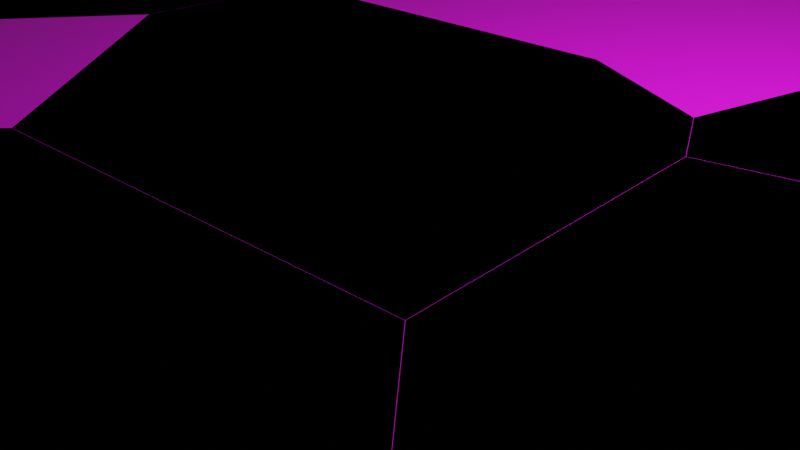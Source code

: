 # Source: BroeknSmartphone.blend  (saved by Blender 3.6.13; exported with 4.5.12 LTS)
import bpy
from mathutils import Matrix  # noqa: F401  (used for matrix-valued properties, if any)

bpy.ops.wm.read_factory_settings(use_empty=True)
scene = bpy.context.scene
scene.name = 'Scene'

# ---- collections
col_collection = bpy.data.collections.new('Collection'); scene.collection.children.link(col_collection)

# ---- images (referenced by path relative to the original .blend; pixels are not part of the script)
import os
ASSET_DIR = os.environ.get("B2B_ASSET_DIR", "")  # directory of the original .blend (textures are referenced by path, not embedded)
HERE = os.path.dirname(os.path.abspath(__file__))  # packed textures are extracted next to this script under _unpacked/

def load_image(name, relpath, width, height, colorspace="sRGB"):
    """Load a texture the original file referenced (path relative to the .blend, or extracted next to this script)."""
    p = next((c for c in (os.path.join(HERE, relpath), os.path.join(ASSET_DIR, relpath)) if relpath and os.path.exists(c)), "")
    if p:
        img = bpy.data.images.load(p, check_existing=True)
        img.name = name
    else:  # same state as the original file: an image datablock whose file is absent (Cycles renders it pink)
        img = bpy.data.images.new(name, width, height)
        img.source = "FILE"
        img.filepath = "//" + (relpath or name)
    img.colorspace_settings.name = colorspace
    return img
img_smartphone_1_png = load_image('smartphone_1.png', 'smartphone_1.png', 1024, 1024, 'sRGB')

# ---- materials (node trees are filled in below, after node groups)
mat_nonscreen = bpy.data.materials.new('NonScreen')
mat_nonscreen.alpha_threshold = 0.0
mat_nonscreen.use_transparent_shadow = False
mat_nonscreen.roughness = 0.5
mat_nonscreen.line_color = (0.0, 0.0, 0.0, 1.0)
mat_screen = bpy.data.materials.new('Screen')
mat_screen.use_transparent_shadow = False

# ---- material node trees
mat_nonscreen.use_nodes = True; mat_nonscreen.node_tree.nodes.clear()
_N = mat_nonscreen.node_tree.nodes; _L = mat_nonscreen.node_tree.links
n0 = _N.new('ShaderNodeOutputMaterial'); n0.name = 'Material Output'; n0.location = (300, 300)
n1 = _N.new('ShaderNodeBsdfPrincipled'); n1.name = 'Principled BSDF'; n1.location = (10, 300)
n1.distribution = 'GGX'
n1.subsurface_method = 'RANDOM_WALK_SKIN'
n1.inputs[0].default_value = (0.0, 0.0, 0.0, 1.0)
n1.inputs[1].default_value = 0.7
n1.inputs[3].default_value = 1.45
n1.inputs[27].default_value = (0.0, 0.0, 0.0, 1.0)
n1.inputs[28].default_value = 1.0
_L.new(n1.outputs[0], n0.inputs[0])
n0.is_active_output = True
mat_screen.use_nodes = True; mat_screen.node_tree.nodes.clear()
_N = mat_screen.node_tree.nodes; _L = mat_screen.node_tree.links
n0 = _N.new('ShaderNodeBsdfPrincipled'); n0.name = 'Principled BSDF'; n0.location = (10, 300)
n0.distribution = 'GGX'
n0.subsurface_method = 'RANDOM_WALK_SKIN'
n0.inputs[3].default_value = 1.45
n0.inputs[27].default_value = (0.0, 0.0, 0.0, 1.0)
n0.inputs[28].default_value = 1.0
n1 = _N.new('ShaderNodeOutputMaterial'); n1.name = 'Material Output'; n1.location = (300, 300)
n2 = _N.new('ShaderNodeTexImage'); n2.name = 'Image Texture'; n2.location = (-280, 280)
n2.image = img_smartphone_1_png
_L.new(n0.outputs[0], n1.inputs[0])
_L.new(n2.outputs[0], n0.inputs[0])
n1.is_active_output = True

# ---- world
world_world = bpy.data.worlds.new('World'); scene.world = world_world
world_world.use_nodes = True; world_world.node_tree.nodes.clear()
_N = world_world.node_tree.nodes; _L = world_world.node_tree.links
n0 = _N.new('ShaderNodeOutputWorld'); n0.name = 'World Output'; n0.location = (300, 300)
n1 = _N.new('ShaderNodeBackground'); n1.name = 'Background'; n1.location = (10, 300)
n1.inputs[0].default_value = (0.05088, 0.05088, 0.05088, 1.0)
_L.new(n1.outputs[0], n0.inputs[0])
n0.is_active_output = True
world_world.color = (0.05088, 0.05088, 0.05088)
world_world.use_sun_shadow = False
world_world.sun_shadow_jitter_overblur = 0.0

# ---- cameras
cam_camera = bpy.data.cameras.new('Camera')
cam_camera.clip_end = 100.0
cam_camera.ortho_scale = 7.314

# ---- lights
light_light = bpy.data.lights.new('Light', 'POINT')
light_light.transmission_factor = 0.0
light_light.energy = 1000.0
light_light.shadow_soft_size = 0.1
light_light.shadow_maximum_resolution = 0.006
light_light.use_absolute_resolution = True

# ---- meshes
me_smartphone = bpy.data.meshes.new('Smartphone')
me_smartphone.from_pydata([(8.977, -6.0, 1.0), (10.0, -4.977, 1.0), (9.058, -5.997, 1.0), (9.137, -5.987, 1.0), (9.216, -5.972, 1.0), (9.293, -5.95, 1.0), (9.369, -5.922, 1.0), (9.442, -5.889, 1.0), (9.512, -5.849, 1.0), (9.578, -5.805, 1.0), (9.641, -5.755, 1.0), (9.7, -5.7, 1.0), (9.755, -5.641, 1.0), (9.805, -5.578, 1.0), (9.849, -5.512, 1.0), (9.889, -5.442, 1.0), (9.922, -5.369, 1.0), (9.95, -5.293, 1.0), (9.972, -5.216, 1.0), (9.987, -5.137, 1.0), (9.997, -5.058, 1.0), (10.0, -4.977, -1.0), (8.977, -6.0, -1.0), (9.997, -5.058, -1.0), (9.987, -5.137, -1.0), (9.972, -5.216, -1.0), (9.95, -5.293, -1.0), (9.922, -5.369, -1.0), (9.889, -5.442, -1.0), (9.849, -5.512, -1.0), (9.805, -5.578, -1.0), (9.755, -5.641, -1.0), (9.7, -5.7, -1.0), (9.641, -5.755, -1.0), (9.578, -5.805, -1.0), (9.512, -5.849, -1.0), (9.442, -5.889, -1.0), (9.369, -5.922, -1.0), (9.293, -5.95, -1.0), (9.216, -5.972, -1.0), (9.137, -5.987, -1.0), (9.058, -5.997, -1.0), (10.0, 5.012, 1.0), (9.012, 6.0, 1.0), (9.997, 5.09, 1.0), (9.988, 5.167, 1.0), (9.973, 5.243, 1.0), (9.952, 5.317, 1.0), (9.925, 5.39, 1.0), (9.892, 5.461, 1.0), (9.854, 5.528, 1.0), (9.811, 5.593, 1.0), (9.763, 5.654, 1.0), (9.711, 5.711, 1.0), (9.654, 5.763, 1.0), (9.593, 5.811, 1.0), (9.528, 5.854, 1.0), (9.461, 5.892, 1.0), (9.39, 5.925, 1.0), (9.317, 5.952, 1.0), (9.243, 5.973, 1.0), (9.167, 5.988, 1.0), (9.09, 5.997, 1.0), (9.012, 6.0, -1.0), (10.0, 5.012, -1.0), (9.09, 5.997, -1.0), (9.167, 5.988, -1.0), (9.243, 5.973, -1.0), (9.317, 5.952, -1.0), (9.39, 5.925, -1.0), (9.461, 5.892, -1.0), (9.528, 5.854, -1.0), (9.593, 5.811, -1.0), (9.654, 5.763, -1.0), (9.711, 5.711, -1.0), (9.763, 5.654, -1.0), (9.811, 5.593, -1.0), (9.854, 5.528, -1.0), (9.892, 5.461, -1.0), (9.925, 5.39, -1.0), (9.952, 5.317, -1.0), (9.973, 5.243, -1.0), (9.988, 5.167, -1.0), (9.997, 5.09, -1.0), (-10.0, -4.674, 1.0), (-8.674, -6.0, 1.0), (-9.996, -4.778, 1.0), (-9.984, -4.882, 1.0), (-9.963, -4.984, 1.0), (-9.935, -5.084, 1.0), (-9.899, -5.182, 1.0), (-9.856, -5.276, 1.0), (-9.805, -5.367, 1.0), (-9.747, -5.454, 1.0), (-9.682, -5.535, 1.0), (-9.612, -5.612, 1.0), (-9.535, -5.682, 1.0), (-9.454, -5.747, 1.0), (-9.367, -5.805, 1.0), (-9.276, -5.856, 1.0), (-9.182, -5.899, 1.0), (-9.084, -5.935, 1.0), (-8.984, -5.963, 1.0), (-8.882, -5.984, 1.0), (-8.778, -5.996, 1.0), (-8.674, -6.0, -1.0), (-10.0, -4.674, -1.0), (-8.778, -5.996, -1.0), (-8.882, -5.984, -1.0), (-8.984, -5.963, -1.0), (-9.084, -5.935, -1.0), (-9.182, -5.899, -1.0), (-9.276, -5.856, -1.0), (-9.367, -5.805, -1.0), (-9.454, -5.747, -1.0), (-9.535, -5.682, -1.0), (-9.612, -5.612, -1.0), (-9.682, -5.535, -1.0), (-9.747, -5.454, -1.0), (-9.805, -5.367, -1.0), (-9.856, -5.276, -1.0), (-9.899, -5.182, -1.0), (-9.935, -5.084, -1.0), (-9.963, -4.984, -1.0), (-9.984, -4.882, -1.0), (-9.996, -4.778, -1.0), (-8.503, 6.0, 1.0), (-10.0, 4.503, 1.0), (-8.62, 5.995, 1.0), (-8.737, 5.982, 1.0), (-8.852, 5.959, 1.0), (-8.965, 5.927, 1.0), (-9.076, 5.886, 1.0), (-9.182, 5.837, 1.0), (-9.285, 5.779, 1.0), (-9.383, 5.714, 1.0), (-9.475, 5.641, 1.0), (-9.561, 5.561, 1.0), (-9.641, 5.475, 1.0), (-9.714, 5.383, 1.0), (-9.779, 5.285, 1.0), (-9.837, 5.182, 1.0), (-9.886, 5.076, 1.0), (-9.927, 4.965, 1.0), (-9.959, 4.852, 1.0), (-9.982, 4.737, 1.0), (-9.995, 4.62, 1.0), (-10.0, 4.503, -1.0), (-8.503, 6.0, -1.0), (-9.995, 4.62, -1.0), (-9.982, 4.737, -1.0), (-9.959, 4.852, -1.0), (-9.927, 4.965, -1.0), (-9.886, 5.076, -1.0), (-9.837, 5.182, -1.0), (-9.779, 5.285, -1.0), (-9.714, 5.383, -1.0), (-9.641, 5.475, -1.0), (-9.561, 5.561, -1.0), (-9.475, 5.641, -1.0), (-9.383, 5.714, -1.0), (-9.285, 5.779, -1.0), (-9.182, 5.837, -1.0), (-9.076, 5.886, -1.0), (-8.965, 5.927, -1.0), (-8.852, 5.959, -1.0), (-8.737, 5.982, -1.0), (-8.62, 5.995, -1.0)], [], [(106, 84, 127, 147), (147, 149, 150, 151, 152, 153, 154, 155, 156, 157, 158, 159, 160, 161, 162, 163, 164, 165, 166, 167, 148, 63, 65, 66, 67, 68, 69, 70, 71, 72, 73, 74, 75, 76, 77, 78, 79, 80, 81, 82, 83, 64, 21, 23, 24, 25, 26, 27, 28, 29, 30, 31, 32, 33, 34, 35, 36, 37, 38, 39, 40, 41, 22, 105, 107, 108, 109, 110, 111, 112, 113, 114, 115, 116, 117, 118, 119, 120, 121, 122, 123, 124, 125, 106), (0, 22, 41, 2), (2, 41, 40, 3), (3, 40, 39, 4), (4, 39, 38, 5), (5, 38, 37, 6), (6, 37, 36, 7), (7, 36, 35, 8), (8, 35, 34, 9), (9, 34, 33, 10), (10, 33, 32, 11), (11, 32, 31, 12), (12, 31, 30, 13), (13, 30, 29, 14), (14, 29, 28, 15), (15, 28, 27, 16), (16, 27, 26, 17), (17, 26, 25, 18), (18, 25, 24, 19), (19, 24, 23, 20), (20, 23, 21, 1), (42, 44, 45, 46, 47, 48, 49, 50, 51, 52, 53, 54, 55, 56, 57, 58, 59, 60, 61, 62, 43, 126, 128, 129, 130, 131, 132, 133, 134, 135, 136, 137, 138, 139, 140, 141, 142, 143, 144, 145, 146, 127, 84, 86, 87, 88, 89, 90, 91, 92, 93, 94, 95, 96, 97, 98, 99, 100, 101, 102, 103, 104, 85, 0, 2, 3, 4, 5, 6, 7, 8, 9, 10, 11, 12, 13, 14, 15, 16, 17, 18, 19, 20, 1), (42, 64, 83, 44), (44, 83, 82, 45), (45, 82, 81, 46), (46, 81, 80, 47), (47, 80, 79, 48), (48, 79, 78, 49), (49, 78, 77, 50), (50, 77, 76, 51), (51, 76, 75, 52), (52, 75, 74, 53), (53, 74, 73, 54), (54, 73, 72, 55), (55, 72, 71, 56), (56, 71, 70, 57), (57, 70, 69, 58), (58, 69, 68, 59), (59, 68, 67, 60), (60, 67, 66, 61), (61, 66, 65, 62), (62, 65, 63, 43), (64, 42, 1, 21), (105, 85, 104, 107), (107, 104, 103, 108), (108, 103, 102, 109), (109, 102, 101, 110), (110, 101, 100, 111), (111, 100, 99, 112), (112, 99, 98, 113), (113, 98, 97, 114), (114, 97, 96, 115), (115, 96, 95, 116), (116, 95, 94, 117), (117, 94, 93, 118), (118, 93, 92, 119), (119, 92, 91, 120), (120, 91, 90, 121), (121, 90, 89, 122), (122, 89, 88, 123), (123, 88, 87, 124), (124, 87, 86, 125), (125, 86, 84, 106), (22, 0, 85, 105), (126, 148, 167, 128), (128, 167, 166, 129), (129, 166, 165, 130), (130, 165, 164, 131), (131, 164, 163, 132), (132, 163, 162, 133), (133, 162, 161, 134), (134, 161, 160, 135), (135, 160, 159, 136), (136, 159, 158, 137), (137, 158, 157, 138), (138, 157, 156, 139), (139, 156, 155, 140), (140, 155, 154, 141), (141, 154, 153, 142), (142, 153, 152, 143), (143, 152, 151, 144), (144, 151, 150, 145), (145, 150, 149, 146), (146, 149, 147, 127), (148, 126, 43, 63)])
me_smartphone.polygons.foreach_set('material_index', [0, 0, 0, 0, 0, 0, 0, 0, 0, 0, 0, 0, 0, 0, 0, 0, 0, 0, 0, 0, 0, 0, 1, 0, 0, 0, 0, 0, 0, 0, 0, 0, 0, 0, 0, 0, 0, 0, 0, 0, 0, 0, 0, 0, 0, 0, 0, 0, 0, 0, 0, 0, 0, 0, 0, 0, 0, 0, 0, 0, 0, 0, 0, 0, 0, 0, 0, 0, 0, 0, 0, 0, 0, 0, 0, 0, 0, 0, 0, 0, 0, 0, 0, 0, 0, 0])
_uv = me_smartphone.uv_layers.new(name='UVMap')
_uv.uv.foreach_set('vector', [0.375, 0.02761, 0.625, 0.02761, 0.625, 0.2188, 0.375, 0.2188, 0.125, 0.5312, 0.1251, 0.5287, 0.1252, 0.5263, 0.1255, 0.5239, 0.1259, 0.5216, 0.1264, 0.5193, 0.127, 0.517, 0.1278, 0.5149, 0.1286, 0.5129, 0.1295, 0.5109, 0.1305, 0.5091, 0.1316, 0.5075, 0.1327, 0.506, 0.1339, 0.5046, 0.1352, 0.5034, 0.1366, 0.5024, 0.1379, 0.5015, 0.1393, 0.5009, 0.1408, 0.5004, 0.1422, 0.5001, 0.1437, 0.5, 0.3627, 0.5, 0.3636, 0.5001, 0.3646, 0.5003, 0.3655, 0.5006, 0.3665, 0.501, 0.3674, 0.5016, 0.3683, 0.5022, 0.3691, 0.503, 0.3699, 0.5039, 0.3707, 0.5049, 0.3714, 0.506, 0.372, 0.5072, 0.3726, 0.5085, 0.3732, 0.5098, 0.3737, 0.5112, 0.3741, 0.5127, 0.3744, 0.5142, 0.3747, 0.5158, 0.3748, 0.5174, 0.375, 0.519, 0.375, 0.5206, 0.375, 0.7287, 0.375, 0.7304, 0.3748, 0.732, 0.3746, 0.7337, 0.3744, 0.7353, 0.374, 0.7368, 0.3736, 0.7384, 0.3731, 0.7398, 0.3726, 0.7412, 0.3719, 0.7425, 0.3713, 0.7438, 0.3705, 0.7449, 0.3697, 0.7459, 0.3689, 0.7469, 0.368, 0.7477, 0.3671, 0.7484, 0.3662, 0.749, 0.3652, 0.7494, 0.3642, 0.7497, 0.3632, 0.7499, 0.3622, 0.75, 0.1416, 0.75, 0.1403, 0.7499, 0.139, 0.7497, 0.1377, 0.7492, 0.1364, 0.7486, 0.1352, 0.7479, 0.134, 0.747, 0.1329, 0.7459, 0.1318, 0.7447, 0.1308, 0.7434, 0.1299, 0.7419, 0.129, 0.7403, 0.1282, 0.7386, 0.1274, 0.7368, 0.1268, 0.7349, 0.1263, 0.733, 0.1258, 0.7309, 0.1255, 0.7288, 0.1252, 0.7267, 0.1251, 0.7246, 0.125, 0.7224, 0.625, 0.7628, 0.375, 0.7628, 0.375, 0.7618, 0.625, 0.7618, 0.625, 0.7618, 0.375, 0.7618, 0.375, 0.7608, 0.625, 0.7608, 0.625, 0.7608, 0.375, 0.7608, 0.375, 0.7598, 0.625, 0.7598, 0.625, 0.7598, 0.375, 0.7598, 0.375, 0.7588, 0.625, 0.7588, 0.625, 0.7588, 0.375, 0.7588, 0.375, 0.7579, 0.625, 0.7579, 0.625, 0.7579, 0.375, 0.7579, 0.375, 0.757, 0.625, 0.757, 0.625, 0.757, 0.375, 0.757, 0.375, 0.7561, 0.625, 0.7561, 0.625, 0.7561, 0.375, 0.7561, 0.375, 0.7553, 0.625, 0.7553, 0.625, 0.7553, 0.375, 0.7553, 0.375, 0.7545, 0.625, 0.7545, 0.625, 0.7545, 0.375, 0.7545, 0.375, 0.75, 0.625, 0.75, 0.625, 0.75, 0.375, 0.75, 0.375, 0.7425, 0.625, 0.7425, 0.625, 0.7425, 0.375, 0.7425, 0.375, 0.7412, 0.625, 0.7412, 0.625, 0.7412, 0.375, 0.7412, 0.375, 0.7398, 0.625, 0.7398, 0.625, 0.7398, 0.375, 0.7398, 0.375, 0.7384, 0.625, 0.7384, 0.625, 0.7384, 0.375, 0.7384, 0.375, 0.7368, 0.625, 0.7368, 0.625, 0.7368, 0.375, 0.7368, 0.375, 0.7353, 0.625, 0.7353, 0.625, 0.7353, 0.375, 0.7353, 0.375, 0.7337, 0.625, 0.7337, 0.625, 0.7337, 0.375, 0.7337, 0.375, 0.732, 0.625, 0.732, 0.625, 0.732, 0.375, 0.732, 0.375, 0.7304, 0.625, 0.7304, 0.625, 0.7304, 0.375, 0.7304, 0.375, 0.7287, 0.625, 0.7287, 0.9117, 0.00173, 0.918, 0.001882, 0.9244, 0.002339, 0.9306, 0.003095, 0.9367, 0.004149, 0.9427, 0.005492, 0.9485, 0.007116, 0.9541, 0.009012, 0.9594, 0.01117, 0.9644, 0.01357, 0.969, 0.0162, 0.9734, 0.01905, 0.9773, 0.0221, 0.9808, 0.02533, 0.984, 0.02871, 0.9866, 0.03223, 0.9888, 0.03587, 0.9906, 0.03961, 0.9918, 0.04341, 0.9926, 0.04727, 0.9928, 0.05114, 0.9928, 0.9273, 0.9924, 0.9332, 0.9913, 0.939, 0.9894, 0.9448, 0.9868, 0.9504, 0.9834, 0.9559, 0.9794, 0.9613, 0.9747, 0.9664, 0.9693, 0.9713, 0.9633, 0.9759, 0.9568, 0.9802, 0.9497, 0.9842, 0.9421, 0.9879, 0.9341, 0.9911, 0.9257, 0.994, 0.9169, 0.9965, 0.9078, 0.9985, 0.8985, 1.0, 0.8891, 1.001, 0.8795, 1.002, 0.8698, 1.002, 0.1161, 1.002, 0.1075, 1.002, 0.09903, 1.001, 0.09065, 1.0, 0.08242, 0.9989, 0.0744, 0.9971, 0.06664, 0.9949, 0.05918, 0.9924, 0.05207, 0.9895, 0.04536, 0.9863, 0.03908, 0.9828, 0.03328, 0.9789, 0.02799, 0.9748, 0.02324, 0.9705, 0.01906, 0.966, 0.01548, 0.9612, 0.01252, 0.9564, 0.0102, 0.9514, 0.008536, 0.9462, 0.007531, 0.9411, 0.007195, 0.9359, 0.007195, 0.05289, 0.007454, 0.04888, 0.00823, 0.04489, 0.009516, 0.04095, 0.01131, 0.03708, 0.01359, 0.03331, 0.01635, 0.02966, 0.01957, 0.02616, 0.02324, 0.02282, 0.02732, 0.01966, 0.0318, 0.01671, 0.03664, 0.01399, 0.04182, 0.0115, 0.04731, 0.009269, 0.05306, 0.007306, 0.05905, 0.005624, 0.06524, 0.004234, 0.07159, 0.003144, 0.07806, 0.00236, 0.08461, 0.001888, 0.0912, 0.00173, 0.625, 0.5206, 0.375, 0.5206, 0.375, 0.519, 0.625, 0.519, 0.625, 0.519, 0.375, 0.519, 0.375, 0.5174, 0.625, 0.5174, 0.625, 0.5174, 0.375, 0.5174, 0.375, 0.5158, 0.625, 0.5158, 0.625, 0.5158, 0.375, 0.5158, 0.375, 0.5142, 0.625, 0.5142, 0.625, 0.5142, 0.375, 0.5142, 0.375, 0.5127, 0.625, 0.5127, 0.625, 0.5127, 0.375, 0.5127, 0.375, 0.5112, 0.625, 0.5112, 0.625, 0.5112, 0.375, 0.5112, 0.375, 0.5098, 0.625, 0.5098, 0.625, 0.5098, 0.375, 0.5098, 0.375, 0.5085, 0.625, 0.5085, 0.625, 0.5085, 0.375, 0.5085, 0.375, 0.5072, 0.625, 0.5072, 0.625, 0.5072, 0.375, 0.5072, 0.375, 0.5, 0.625, 0.5, 0.625, 0.5, 0.375, 0.5, 0.375, 0.4957, 0.625, 0.4957, 0.625, 0.4957, 0.375, 0.4957, 0.375, 0.4949, 0.625, 0.4949, 0.625, 0.4949, 0.375, 0.4949, 0.375, 0.4941, 0.625, 0.4941, 0.625, 0.4941, 0.375, 0.4941, 0.375, 0.4933, 0.625, 0.4933, 0.625, 0.4933, 0.375, 0.4933, 0.375, 0.4924, 0.625, 0.4924, 0.625, 0.4924, 0.375, 0.4924, 0.375, 0.4915, 0.625, 0.4915, 0.625, 0.4915, 0.375, 0.4915, 0.375, 0.4905, 0.625, 0.4905, 0.625, 0.4905, 0.375, 0.4905, 0.375, 0.4896, 0.625, 0.4896, 0.625, 0.4896, 0.375, 0.4896, 0.375, 0.4886, 0.625, 0.4886, 0.625, 0.4886, 0.375, 0.4886, 0.375, 0.4877, 0.625, 0.4877, 0.375, 0.5206, 0.625, 0.5206, 0.625, 0.7287, 0.375, 0.7287, 0.375, 0.9834, 0.625, 0.9834, 0.625, 0.9847, 0.375, 0.9847, 0.375, 0.9847, 0.625, 0.9847, 0.625, 0.986, 0.375, 0.986, 0.375, 0.986, 0.625, 0.986, 0.625, 0.9873, 0.375, 0.9873, 0.375, 0.9873, 0.625, 0.9873, 0.625, 0.9886, 0.375, 0.9886, 0.375, 0.9886, 0.625, 0.9886, 0.625, 0.9898, 0.375, 0.9898, 0.375, 0.9898, 0.625, 0.9898, 0.625, 0.991, 0.375, 0.991, 0.375, 0.991, 0.625, 0.991, 0.625, 0.9921, 0.375, 0.9921, 0.375, 0.9921, 0.625, 0.9921, 0.625, 0.9932, 0.375, 0.9932, 0.375, 0.9932, 0.625, 0.9932, 0.625, 0.9942, 0.375, 0.9942, 0.375, 0.9942, 0.625, 0.9942, 0.625, 1.0, 0.375, 1.0, 0.375, 0.0, 0.625, 0.0, 0.625, 0.00968, 0.375, 0.00968, 0.375, 0.00968, 0.625, 0.00968, 0.625, 0.01138, 0.375, 0.01138, 0.375, 0.01138, 0.625, 0.01138, 0.625, 0.01319, 0.375, 0.01319, 0.375, 0.01319, 0.625, 0.01319, 0.625, 0.01508, 0.375, 0.01508, 0.375, 0.01508, 0.625, 0.01508, 0.625, 0.01705, 0.375, 0.01705, 0.375, 0.01705, 0.625, 0.01705, 0.625, 0.01908, 0.375, 0.01908, 0.375, 0.01908, 0.625, 0.01908, 0.625, 0.02117, 0.375, 0.02117, 0.375, 0.02117, 0.625, 0.02117, 0.625, 0.02329, 0.375, 0.02329, 0.375, 0.02329, 0.625, 0.02329, 0.625, 0.02545, 0.375, 0.02545, 0.375, 0.02545, 0.625, 0.02545, 0.625, 0.02761, 0.375, 0.02761, 0.375, 0.7628, 0.625, 0.7628, 0.625, 0.9834, 0.375, 0.9834, 0.625, 0.2687, 0.375, 0.2687, 0.375, 0.2672, 0.625, 0.2672, 0.625, 0.2672, 0.375, 0.2672, 0.375, 0.2658, 0.625, 0.2658, 0.625, 0.2658, 0.375, 0.2658, 0.375, 0.2643, 0.625, 0.2643, 0.625, 0.2643, 0.375, 0.2643, 0.375, 0.2629, 0.625, 0.2629, 0.625, 0.2629, 0.375, 0.2629, 0.375, 0.2616, 0.625, 0.2616, 0.625, 0.2616, 0.375, 0.2616, 0.375, 0.2602, 0.625, 0.2602, 0.625, 0.2602, 0.375, 0.2602, 0.375, 0.2589, 0.625, 0.2589, 0.625, 0.2589, 0.375, 0.2589, 0.375, 0.2577, 0.625, 0.2577, 0.625, 0.2577, 0.375, 0.2577, 0.375, 0.2566, 0.625, 0.2566, 0.625, 0.2566, 0.375, 0.2566, 0.375, 0.25, 0.625, 0.25, 0.625, 0.25, 0.375, 0.25, 0.375, 0.2391, 0.625, 0.2391, 0.625, 0.2391, 0.375, 0.2391, 0.375, 0.2371, 0.625, 0.2371, 0.625, 0.2371, 0.375, 0.2371, 0.375, 0.2351, 0.625, 0.2351, 0.625, 0.2351, 0.375, 0.2351, 0.375, 0.233, 0.625, 0.233, 0.625, 0.233, 0.375, 0.233, 0.375, 0.2307, 0.625, 0.2307, 0.625, 0.2307, 0.375, 0.2307, 0.375, 0.2284, 0.625, 0.2284, 0.625, 0.2284, 0.375, 0.2284, 0.375, 0.2261, 0.625, 0.2261, 0.625, 0.2261, 0.375, 0.2261, 0.375, 0.2237, 0.625, 0.2237, 0.625, 0.2237, 0.375, 0.2237, 0.375, 0.2213, 0.625, 0.2213, 0.625, 0.2213, 0.375, 0.2213, 0.375, 0.2188, 0.625, 0.2188, 0.375, 0.2687, 0.625, 0.2687, 0.625, 0.4877, 0.375, 0.4877])
me_smartphone.materials.append(mat_nonscreen)
me_smartphone.materials.append(mat_screen)
me_smartphone.use_mirror_vertex_groups = False
me_smartphone.update()
me_smartphone_cell_019 = bpy.data.meshes.new('Smartphone_cell.019')
me_smartphone_cell_019.from_pydata([(-1.077, 0.6785, 0.9626), (0.2486, -0.647, 0.9626), (-1.073, 0.5745, 0.9626), (-1.061, 0.4712, 0.9626), (-1.04, 0.3691, 0.9626), (-1.012, 0.2689, 0.9626), (-0.976, 0.1713, 0.9626), (-0.9324, 0.07677, 0.9626), (-0.8816, -0.01404, 0.9626), (-0.8237, -0.1006, 0.9626), (-0.7593, -0.1823, 0.9626), (-0.6887, -0.2587, 0.9626), (-0.6122, -0.3294, 0.9626), (-0.5305, -0.3938, 0.9626), (-0.444, -0.4516, 0.9626), (-0.3532, -0.5025, 0.9626), (-0.2586, -0.5461, 0.9626), (-0.161, -0.5821, 0.9626), (-0.06082, -0.6104, 0.9626), (0.04126, -0.6307, 0.9626), (0.1446, -0.6429, 0.9626), (0.2486, -0.647, -1.037), (-1.077, 0.6785, -1.037), (0.1446, -0.6429, -1.037), (0.04126, -0.6307, -1.037), (-0.06082, -0.6104, -1.037), (-0.161, -0.5821, -1.037), (-0.2586, -0.5461, -1.037), (-0.3532, -0.5025, -1.037), (-0.444, -0.4516, -1.037), (-0.5305, -0.3938, -1.037), (-0.6122, -0.3294, -1.037), (-0.6887, -0.2587, -1.037), (-0.7593, -0.1823, -1.037), (-0.8237, -0.1006, -1.037), (-0.8816, -0.01404, -1.037), (-0.9324, 0.07677, -1.037), (-0.976, 0.1713, -1.037), (-1.012, 0.2689, -1.037), (-1.04, 0.3691, -1.037), (-1.061, 0.4712, -1.037), (-1.073, 0.5745, -1.037), (-1.077, 2.313, 0.9626), (-1.077, 2.57, -1.037), (2.787, 2.258, -1.037), (3.311, 1.958, 0.9626), (5.248, -0.647, 0.8327), (5.228, -0.5946, 0.9626), (4.968, -0.647, -1.037), (5.231, -0.647, 0.9626), (-1.077, 2.57, -1.037), (2.787, 2.258, -1.037), (5.248, -0.647, 0.8327), (4.968, -0.647, -1.037), (5.228, -0.5946, 0.9626), (5.231, -0.647, 0.9626), (-1.077, 2.313, 0.9626), (3.311, 1.958, 0.9626)], [], [(54, 52, 53, 51, 57), (51, 43, 42, 57), (55, 52, 54), (50, 22, 0, 56), (40, 41, 22, 50, 44, 48, 21, 23, 24, 25, 26, 27, 28, 29, 30, 31, 32, 33, 34, 35, 36, 37, 38, 39), (47, 45, 56, 0, 2, 3, 4, 5, 6, 7, 8, 9, 10, 11, 12, 13, 14, 15, 16, 17, 18, 19, 20, 1, 49), (21, 1, 20, 23), (23, 20, 19, 24), (24, 19, 18, 25), (25, 18, 17, 26), (26, 17, 16, 27), (27, 16, 15, 28), (28, 15, 14, 29), (29, 14, 13, 30), (30, 13, 12, 31), (31, 12, 11, 32), (32, 11, 10, 33), (33, 10, 9, 34), (34, 9, 8, 35), (35, 8, 7, 36), (36, 7, 6, 37), (37, 6, 5, 38), (38, 5, 4, 39), (39, 4, 3, 40), (40, 3, 2, 41), (41, 2, 0, 22), (1, 21, 48, 46, 49)])
me_smartphone_cell_019.polygons.foreach_set('material_index', [0, 0, 0, 0, 0, 1, 0, 0, 0, 0, 0, 0, 0, 0, 0, 0, 0, 0, 0, 0, 0, 0, 0, 0, 0, 0, 0])
_k = set([(42, 43), (42, 57), (43, 51), (44, 48), (44, 50), (45, 47), (45, 56), (46, 48), (46, 49), (47, 49), (50, 56), (51, 53), (52, 53), (52, 55), (54, 55), (54, 57)])
me_smartphone_cell_019.attributes.new('sharp_edge', 'BOOLEAN', 'EDGE').data.foreach_set('value', [ (min(e.vertices), max(e.vertices)) in _k for e in me_smartphone_cell_019.edges])
_uv = me_smartphone_cell_019.uv_layers.new(name='UVMap')
_uv.uv.foreach_set('vector', [0.165, 0.0, 0.5925, 0.0, 0.9945, 0.01889, 0.9763, 0.9763, 0.02396, 0.02396, 1.0, 0.9763, 0.976, 0.9632, 0.02392, 0.01106, 1.0, 0.02396, 0.5919, 0.1652, 0.5925, 0.5925, 0.165, 0.165, 0.375, 0.06702, 0.375, 0.02761, 0.625, 0.02761, 0.625, 0.06167, 0.1252, 0.7267, 0.1251, 0.7246, 0.125, 0.7224, 0.125, 0.683, 0.1733, 0.6895, 0.2006, 0.75, 0.1416, 0.75, 0.1403, 0.7499, 0.139, 0.7497, 0.1377, 0.7492, 0.1364, 0.7486, 0.1352, 0.7479, 0.134, 0.747, 0.1329, 0.7459, 0.1318, 0.7447, 0.1308, 0.7434, 0.1299, 0.7419, 0.129, 0.7403, 0.1282, 0.7386, 0.1274, 0.7368, 0.1268, 0.7349, 0.1263, 0.733, 0.1258, 0.7309, 0.1255, 0.7288, 0.0115, 0.6868, 0.2211, 0.7827, 0.2503, 1.002, 0.1161, 1.002, 0.1075, 1.002, 0.09903, 1.001, 0.09065, 1.0, 0.08242, 0.9989, 0.0744, 0.9971, 0.06664, 0.9949, 0.05918, 0.9924, 0.05207, 0.9895, 0.04536, 0.9863, 0.03908, 0.9828, 0.03328, 0.9789, 0.02799, 0.9748, 0.02324, 0.9705, 0.01906, 0.966, 0.01548, 0.9612, 0.01252, 0.9564, 0.0102, 0.9514, 0.008536, 0.9462, 0.007531, 0.9411, 0.007195, 0.9359, 0.007195, 0.6866, 0.375, 0.9834, 0.625, 0.9834, 0.625, 0.9847, 0.375, 0.9847, 0.375, 0.9847, 0.625, 0.9847, 0.625, 0.986, 0.375, 0.986, 0.375, 0.986, 0.625, 0.986, 0.625, 0.9873, 0.375, 0.9873, 0.375, 0.9873, 0.625, 0.9873, 0.625, 0.9886, 0.375, 0.9886, 0.375, 0.9886, 0.625, 0.9886, 0.625, 0.9898, 0.625, 0.9886, 0.375, 0.9898, 0.625, 0.9898, 0.625, 0.991, 0.375, 0.991, 0.375, 0.991, 0.625, 0.991, 0.625, 0.9921, 0.375, 0.9921, 0.375, 0.9921, 0.625, 0.9921, 0.625, 0.9932, 0.375, 0.9932, 0.375, 0.9932, 0.625, 0.9932, 0.625, 0.9942, 0.375, 0.9942, 0.375, 0.9942, 0.625, 0.9942, 0.625, 1.0, 0.375, 1.0, 0.375, 0.0, 0.625, 0.0, 0.625, 0.00968, 0.375, 0.00968, 0.375, 0.00968, 0.625, 0.00968, 0.625, 0.01138, 0.375, 0.01138, 0.375, 0.01138, 0.625, 0.01138, 0.625, 0.01319, 0.375, 0.01319, 0.375, 0.01319, 0.625, 0.01319, 0.625, 0.01508, 0.375, 0.01508, 0.375, 0.01508, 0.625, 0.01508, 0.625, 0.01705, 0.375, 0.01705, 0.375, 0.01705, 0.625, 0.01705, 0.625, 0.01908, 0.375, 0.01908, 0.375, 0.01908, 0.625, 0.01908, 0.625, 0.02117, 0.375, 0.02117, 0.375, 0.02117, 0.625, 0.02117, 0.625, 0.02329, 0.375, 0.02329, 0.375, 0.02329, 0.625, 0.02329, 0.625, 0.02545, 0.375, 0.02545, 0.375, 0.02545, 0.625, 0.02545, 0.625, 0.02761, 0.375, 0.02761, 0.625, 0.9834, 0.375, 0.9834, 0.375, 0.9244, 0.6088, 0.9209, 0.625, 0.9212])
me_smartphone_cell_019.materials.append(mat_nonscreen)
me_smartphone_cell_019.materials.append(mat_screen)
me_smartphone_cell_019.update()
me_smartphone_cell_020 = bpy.data.meshes.new('Smartphone_cell.020')
me_smartphone_cell_020.from_pydata([(1.128, 0.8846, 1.006), (1.276, -2.568, 0.06852), (1.133, 0.6655, 1.132), (-1.505, 1.331, -0.1711), (1.047, 0.8187, 1.136), (-1.846, 1.256, -0.3964), (-1.579, 1.436, -0.3964), (-1.828, 1.226, -0.3964), (0.6147, -2.794, -0.3964), (-1.512, 1.439, -0.3964), (1.129, 1.557, -0.3964), (0.6659, -2.878, -0.3964), (1.277, -2.373, -0.3964), (0.6147, -2.794, -0.3964), (0.6659, -2.878, -0.3964), (-1.512, 1.439, -0.3964), (1.129, 1.557, -0.3964), (-1.846, 1.256, -0.3964), (-1.579, 1.436, -0.3964), (-1.828, 1.226, -0.3964), (1.277, -2.373, -0.3964)], [], [(18, 17, 3), (14, 1, 4, 3, 17, 19, 13), (15, 18, 3, 4), (16, 15, 4), (4, 0, 16), (20, 1, 14), (1, 2, 4), (2, 0, 4), (2, 1, 0), (5, 6, 9, 10, 12, 11, 8, 7), (0, 1, 20, 16)])
_k = set([(5, 6), (5, 7), (6, 9), (7, 8), (8, 11), (9, 10), (10, 12), (11, 12), (13, 14), (13, 19), (14, 20), (15, 16), (15, 18), (16, 20), (17, 18), (17, 19)])
me_smartphone_cell_020.attributes.new('sharp_edge', 'BOOLEAN', 'EDGE').data.foreach_set('value', [ (min(e.vertices), max(e.vertices)) in _k for e in me_smartphone_cell_020.edges])
_uv = me_smartphone_cell_020.uv_layers.new(name='UVMap')
_uv.uv.foreach_set('vector', [0.8187, 0.0, 0.8172, 0.8172, 0.0, 0.0, 0.9035, 0.9035, 0.0, 0.0, 0.0, 0.0, 1.0, 0.0, 1.0, 0.8172, 1.0, 0.9682, 1.0, 0.9686, 0.9685, 0.0, 1.0, 0.1813, 1.0, 1.0, 0.0, 0.0, 0.9681, 0.0, 0.9685, 0.9685, 0.0, 0.0, 0.0, 0.0, 1.0, 0.0, 0.9681, 0.9681, 0.9021, 0.9021, 0.0, 0.0, 0.9035, 0.0, 0.0, 0.0, 1.0, 0.0, 1.0, 1.0, 0.0, 0.0, 1.0, 0.0, 1.0, 1.0, 0.0, 0.0, 1.0, 0.0, 1.0, 1.0, 0.2477, 0.5983, 0.251, 0.5946, 0.2518, 0.5945, 0.2848, 0.5921, 0.2867, 0.6739, 0.2791, 0.6844, 0.2784, 0.6827, 0.2479, 0.599, 0.0, 0.0, 1.0, 0.0, 1.0, 0.9021, 0.9653, 0.9653])
me_smartphone_cell_020.materials.append(mat_nonscreen)
me_smartphone_cell_020.materials.append(mat_screen)
me_smartphone_cell_020.update()
me_smartphone_cell_001 = bpy.data.meshes.new('Smartphone_cell.001')
me_smartphone_cell_001.from_pydata([(0.6144, 1.004, -1.352), (-0.5846, 0.5471, -0.1224), (-0.4074, 0.7724, -0.3096), (0.01558, 1.102, -0.7488), (-0.8461, 0.2802, 0.5388), (-1.116, -2.881, 0.5388), (-1.113, -2.972, 0.5388), (1.223, 1.033, -1.239), (1.223, -2.103, 0.5388), (-0.6723, 0.533, 0.5388), (0.4409, 1.337, 0.5388), (1.223, 1.348, 0.5388), (-1.116, -2.881, 0.5388), (-1.113, -2.972, 0.5388), (1.223, -2.103, 0.5388), (-0.8461, 0.2802, 0.5388), (-0.6723, 0.533, 0.5388), (1.223, 1.348, 0.5388), (0.4409, 1.337, 0.5388), (1.223, 1.033, -1.239)], [], [(1, 12, 15), (3, 2, 16, 18), (16, 2, 1, 15), (2, 0, 13, 12, 1), (2, 3, 0), (0, 3, 18, 11, 19), (19, 14, 13, 0), (9, 4, 5, 6, 8, 17, 10), (8, 7, 17)])
me_smartphone_cell_001.polygons.foreach_set('material_index', [0, 0, 0, 0, 0, 0, 0, 1, 0])
_k = set([(4, 5), (4, 9), (5, 6), (6, 8), (7, 8), (7, 17), (9, 10), (10, 17), (11, 18), (11, 19), (12, 13), (12, 15), (13, 14), (14, 19), (15, 16), (16, 18)])
me_smartphone_cell_001.attributes.new('sharp_edge', 'BOOLEAN', 'EDGE').data.foreach_set('value', [ (min(e.vertices), max(e.vertices)) in _k for e in me_smartphone_cell_001.edges])
_uv = me_smartphone_cell_001.uv_layers.new(name='UVMap')
_uv.uv.foreach_set('vector', [1.0, 0.0, 1.0, 0.9572, 0.07092, 0.0, 0.0, 0.0, 1.0, 0.0, 1.0, 0.9441, 0.03727, 0.0, 0.05592, 0.0, 1.0, 0.0, 1.0, 0.0, 1.0, 0.9291, 0.0, 0.0, 1.0, 0.0, 1.0, 0.9846, 0.9572, 0.9572, 1.0, 1.0, 0.0, 0.0, 1.0, 0.0, 1.0, 1.0, 1.0, 1.0, 0.0, 0.0, 0.9627, 0.0, 0.9599, 0.02588, 1.0, 0.07611, 0.9239, 0.0, 0.9726, 0.0209, 0.9846, 0.9846, 0.0, 0.0, 0.651, 0.09654, 0.6302, 0.1052, 0.3705, 0.1188, 0.3631, 0.1186, 0.4345, 0.00173, 0.7179, 0.00173, 0.717, 0.04085, 0.625, 0.6416, 0.4027, 0.5763, 0.625, 0.5697])
me_smartphone_cell_001.materials.append(mat_nonscreen)
me_smartphone_cell_001.materials.append(mat_screen)
me_smartphone_cell_001.update()
me_smartphone_cell_002 = bpy.data.meshes.new('Smartphone_cell.002')
me_smartphone_cell_002.from_pydata([(1.577, -2.133, 0.3473), (1.999, -1.804, -0.09106), (-3.501, 1.787, 1.197), (-3.394, 0.9892, 1.197), (-2.32, 1.233, -0.803), (-2.395, 1.787, -0.803), (1.312, -2.373, 1.197), (1.469, -1.475, -0.803), (0.6547, 1.787, 1.197), (-0.8548, 1.787, -0.803), (0.1441, 1.138, -0.803), (-0.1198, 1.787, -0.6203), (1.518, -1.467, -0.803), (2.424, -1.57, 1.197), (1.488, -1.472, -0.803), (-3.501, 1.787, 1.197), (-3.394, 0.9892, 1.197), (-2.32, 1.233, -0.803), (1.469, -1.475, -0.803), (-0.8548, 1.787, -0.803), (0.1441, 1.138, -0.803), (0.6547, 1.787, 1.197), (2.424, -1.57, 1.197), (1.518, -1.467, -0.803), (1.488, -1.472, -0.803), (-2.395, 1.787, -0.803), (-0.1198, 1.787, -0.6203), (1.312, -2.373, 1.197)], [], [(0, 1, 22, 27), (27, 16, 17, 18, 0), (5, 17, 16, 15), (20, 9, 26), (26, 21, 22, 1, 23, 20), (23, 1, 0, 24), (24, 0, 18), (7, 4, 25, 19, 10, 12, 14), (2, 3, 6, 13, 8), (11, 19, 25, 2, 8)])
me_smartphone_cell_002.polygons.foreach_set('material_index', [0, 0, 0, 0, 0, 0, 0, 0, 1, 0])
_k = set([(2, 3), (2, 25), (3, 6), (4, 7), (4, 25), (5, 15), (5, 17), (6, 13), (7, 14), (8, 11), (8, 13), (9, 20), (9, 26), (10, 12), (10, 19), (11, 19), (12, 14), (15, 16), (16, 27), (17, 18), (18, 24), (20, 23), (21, 22), (21, 26), (22, 27), (23, 24)])
me_smartphone_cell_002.attributes.new('sharp_edge', 'BOOLEAN', 'EDGE').data.foreach_set('value', [ (min(e.vertices), max(e.vertices)) in _k for e in me_smartphone_cell_002.edges])
_uv = me_smartphone_cell_002.uv_layers.new(name='UVMap')
_uv.uv.foreach_set('vector', [0.0, 0.0, 1.0, 0.0, 1.0, 0.9628, 0.9444, 0.9444, 1.0, 0.9444, 0.9763, 0.9763, 0.02378, 0.02378, 0.04152, 0.0, 1.0, 0.0, 0.9507, 0.9268, 0.02378, 0.0, 0.9763, 0.0, 0.976, 0.917, 0.2012, 0.2012, 0.9431, 0.204, 0.9432, 0.9432, 1.0, 0.9432, 0.9852, 0.958, 0.03719, 0.0, 1.0, 0.0, 1.0, 0.9339, 1.0, 0.2012, 0.9339, 0.9339, 0.0, 0.0, 1.0, 0.0, 1.0, 0.958, 0.958, 0.958, 0.0, 0.0, 0.9585, 0.0, 0.3533, 0.5679, 0.3059, 0.5115, 0.305, 0.5, 0.3242, 0.5, 0.3367, 0.5135, 0.3539, 0.5678, 0.3535, 0.5679, 0.9928, 0.3373, 0.9273, 0.332, 0.6511, 0.09658, 0.7171, 0.04094, 0.9928, 0.1295, 0.3978, 0.4584, 0.375, 0.4492, 0.375, 0.43, 0.625, 0.4161, 0.625, 0.4681])
me_smartphone_cell_002.materials.append(mat_nonscreen)
me_smartphone_cell_002.materials.append(mat_screen)
me_smartphone_cell_002.update()
me_smartphone_cell_003 = bpy.data.meshes.new('Smartphone_cell.003')
me_smartphone_cell_003.from_pydata([(5.13, -4.058, -0.5068), (5.086, -3.145, 0.7253), (-0.08553, 1.421, 1.015), (-1.583, -0.07594, 1.015), (-0.203, 1.417, 1.015), (-0.3198, 1.403, 1.015), (-0.4351, 1.38, 1.015), (-0.5482, 1.348, 1.015), (-0.6585, 1.307, 1.015), (-0.7653, 1.258, 1.015), (-0.8679, 1.201, 1.015), (-0.9656, 1.135, 1.015), (-1.058, 1.063, 1.015), (-1.144, 0.9828, 1.015), (-1.224, 0.8965, 1.015), (-1.297, 0.8042, 1.015), (-1.362, 0.7064, 1.015), (-1.42, 0.6038, 1.015), (-1.469, 0.4971, 1.015), (-1.51, 0.3868, 1.015), (-1.541, 0.2736, 1.015), (-1.564, 0.1583, 1.015), (-1.578, 0.04154, 1.015), (-1.583, -0.07594, -0.9853), (-0.08553, 1.421, -0.9853), (-1.578, 0.04154, -0.9853), (-1.564, 0.1583, -0.9853), (-1.541, 0.2736, -0.9853), (-1.51, 0.3868, -0.9853), (-1.469, 0.4971, -0.9853), (-1.42, 0.6038, -0.9853), (-1.362, 0.7064, -0.9853), (-1.297, 0.8042, -0.9853), (-1.224, 0.8965, -0.9853), (-1.144, 0.9828, -0.9853), (-1.058, 1.063, -0.9853), (-0.9656, 1.135, -0.9853), (-0.8679, 1.201, -0.9853), (-0.7653, 1.258, -0.9853), (-0.6585, 1.307, -0.9853), (-0.5482, 1.348, -0.9853), (-0.4351, 1.38, -0.9853), (-0.3198, 1.403, -0.9853), (-0.203, 1.417, -0.9853), (3.289, 1.421, 1.015), (3.505, 1.421, -0.9853), (4.963, -2.906, 1.015), (5.31, -3.847, -0.9853), (5.409, -3.502, -0.9853), (4.971, -2.928, 1.015), (-1.583, -4.337, -0.9853), (-1.583, -2.854, 1.015), (-0.6502, -2.865, 1.015), (4.659, -4.408, -0.9853), (4.693, -4.409, -0.9853), (3.289, 1.421, 1.015), (4.963, -2.906, 1.015), (4.971, -2.928, 1.015), (-1.583, -4.337, -0.9853), (-1.583, -2.854, 1.015), (4.659, -4.408, -0.9853), (4.693, -4.409, -0.9853), (3.505, 1.421, -0.9853), (5.409, -3.502, -0.9853), (5.31, -3.847, -0.9853), (-0.6502, -2.865, 1.015)], [], [(60, 1, 65, 59, 50), (57, 1, 63, 56), (63, 1, 0, 64), (65, 1, 57), (61, 0, 1, 60), (64, 0, 61), (51, 3, 23, 58), (58, 23, 25, 26, 27, 28, 29, 30, 31, 32, 33, 34, 35, 36, 37, 38, 39, 40, 41, 42, 43, 24, 62, 48, 47, 54, 53), (21, 22, 3, 51, 52, 49, 46, 55, 2, 4, 5, 6, 7, 8, 9, 10, 11, 12, 13, 14, 15, 16, 17, 18, 19, 20), (2, 24, 43, 4), (4, 43, 42, 5), (5, 42, 41, 6), (6, 41, 40, 7), (7, 40, 39, 8), (8, 39, 38, 9), (9, 38, 37, 10), (10, 37, 36, 11), (11, 36, 35, 12), (12, 35, 34, 13), (13, 34, 33, 14), (14, 33, 32, 15), (15, 32, 31, 16), (16, 31, 30, 17), (17, 30, 29, 18), (18, 29, 28, 19), (19, 28, 27, 20), (20, 27, 26, 21), (21, 26, 25, 22), (22, 25, 23, 3), (62, 24, 2, 55), (44, 56, 63, 45)])
me_smartphone_cell_003.polygons.foreach_set('material_index', [0, 0, 0, 0, 0, 0, 0, 0, 1, 0, 0, 0, 0, 0, 0, 0, 0, 0, 0, 0, 0, 0, 0, 0, 0, 0, 0, 0, 0, 0, 0])
_k = set([(44, 45), (44, 56), (45, 63), (46, 49), (46, 55), (47, 48), (47, 54), (48, 62), (49, 52), (50, 59), (50, 60), (51, 52), (51, 58), (53, 54), (53, 58), (55, 62), (56, 57), (57, 65), (59, 65), (60, 61), (61, 64), (63, 64)])
me_smartphone_cell_003.attributes.new('sharp_edge', 'BOOLEAN', 'EDGE').data.foreach_set('value', [ (min(e.vertices), max(e.vertices)) in _k for e in me_smartphone_cell_003.edges])
_uv = me_smartphone_cell_003.uv_layers.new(name='UVMap')
_uv.uv.foreach_set('vector', [0.02853, 0.0, 1.0, 0.0, 1.0, 0.8537, 0.992, 0.0156, 0.992, 0.9681, 0.1465, 0.0, 1.0, 0.0, 0.976, 0.976, 0.02365, 0.02365, 0.9714, 0.9714, 0.0, 0.0, 0.0, 0.0, 0.9056, 0.0, 0.8537, 0.8537, 0.0, 0.0, 0.8535, 0.0, 1.0, 0.09502, 1.0, 1.0, 0.0, 0.0, 0.9715, 0.0, 1.0, 0.09444, 1.0, 1.0, 0.09502, 0.09502, 0.625, 0.1609, 0.625, 0.2188, 0.375, 0.2188, 0.375, 0.13, 0.125, 0.62, 0.125, 0.5312, 0.1251, 0.5287, 0.1252, 0.5263, 0.1255, 0.5239, 0.1259, 0.5216, 0.1264, 0.5193, 0.127, 0.517, 0.1278, 0.5149, 0.1286, 0.5129, 0.1295, 0.5109, 0.1305, 0.5091, 0.1316, 0.5075, 0.1327, 0.506, 0.1339, 0.5046, 0.1352, 0.5034, 0.1366, 0.5024, 0.1379, 0.5015, 0.1393, 0.5009, 0.1408, 0.5004, 0.1422, 0.5001, 0.1437, 0.5, 0.1886, 0.5, 0.2124, 0.6026, 0.2112, 0.6098, 0.2034, 0.6215, 0.203, 0.6215, 0.8891, 1.001, 0.8795, 1.002, 0.8698, 1.002, 0.6416, 1.002, 0.6408, 0.9555, 0.6355, 0.6743, 0.6374, 0.6748, 0.9928, 0.7585, 0.9928, 0.9273, 0.9924, 0.9332, 0.9913, 0.939, 0.9894, 0.9448, 0.9868, 0.9504, 0.9834, 0.9559, 0.9794, 0.9613, 0.9747, 0.9664, 0.9693, 0.9713, 0.9633, 0.9759, 0.9568, 0.9802, 0.9497, 0.9842, 0.9421, 0.9879, 0.9341, 0.9911, 0.9257, 0.994, 0.9169, 0.9965, 0.9078, 0.9985, 0.8985, 1.0, 0.625, 0.2687, 0.375, 0.2687, 0.375, 0.2672, 0.625, 0.2672, 0.625, 0.2672, 0.375, 0.2672, 0.375, 0.2658, 0.625, 0.2658, 0.625, 0.2658, 0.375, 0.2658, 0.375, 0.2643, 0.625, 0.2643, 0.625, 0.2643, 0.375, 0.2643, 0.375, 0.2629, 0.625, 0.2629, 0.625, 0.2629, 0.375, 0.2629, 0.375, 0.2616, 0.625, 0.2616, 0.625, 0.2616, 0.375, 0.2616, 0.375, 0.2602, 0.625, 0.2602, 0.625, 0.2602, 0.375, 0.2602, 0.375, 0.2589, 0.625, 0.2589, 0.625, 0.2589, 0.375, 0.2589, 0.375, 0.2577, 0.625, 0.2577, 0.625, 0.2577, 0.375, 0.2577, 0.375, 0.2566, 0.625, 0.2566, 0.625, 0.2566, 0.375, 0.2566, 0.375, 0.25, 0.625, 0.25, 0.625, 0.25, 0.375, 0.25, 0.375, 0.2391, 0.625, 0.2391, 0.625, 0.2391, 0.375, 0.2391, 0.375, 0.2371, 0.625, 0.2371, 0.625, 0.2371, 0.375, 0.2371, 0.375, 0.2351, 0.625, 0.2351, 0.625, 0.2351, 0.375, 0.2351, 0.375, 0.233, 0.625, 0.233, 0.625, 0.233, 0.375, 0.233, 0.375, 0.2307, 0.625, 0.2307, 0.625, 0.2307, 0.375, 0.2307, 0.375, 0.2284, 0.625, 0.2284, 0.625, 0.2284, 0.375, 0.2284, 0.375, 0.2261, 0.625, 0.2261, 0.625, 0.2261, 0.375, 0.2261, 0.375, 0.2237, 0.625, 0.2237, 0.625, 0.2237, 0.375, 0.2237, 0.375, 0.2213, 0.625, 0.2213, 0.625, 0.2213, 0.375, 0.2213, 0.375, 0.2188, 0.625, 0.2188, 0.375, 0.3136, 0.375, 0.2687, 0.625, 0.2687, 0.625, 0.3109, 0.9885, 0.9646, 0.02365, 0.0, 0.976, 0.0, 0.9885, 0.01217])
me_smartphone_cell_003.materials.append(mat_nonscreen)
me_smartphone_cell_003.materials.append(mat_screen)
me_smartphone_cell_003.update()
me_smartphone_cell_004 = bpy.data.meshes.new('Smartphone_cell.004')
me_smartphone_cell_004.from_pydata([(-0.372, -1.306, 1.081), (0.6507, -0.2828, 1.081), (-0.2918, -1.302, 1.081), (-0.212, -1.293, 1.081), (-0.1333, -1.277, 1.081), (-0.05598, -1.255, 1.081), (0.01936, -1.228, 1.081), (0.09229, -1.194, 1.081), (0.1624, -1.155, 1.081), (0.2291, -1.11, 1.081), (0.2922, -1.06, 1.081), (0.3512, -1.006, 1.081), (0.4057, -0.947, 1.081), (0.4554, -0.884, 1.081), (0.04353, 7.004, -0.8108), (0.5, -0.8172, 1.081), (0.5392, -0.7471, 1.081), (0.5729, -0.6742, 1.081), (0.6006, -0.5989, 1.081), (0.6224, -0.5216, 1.081), (0.6381, -0.4428, 1.081), (0.6476, -0.3631, 1.081), (0.6507, -0.2828, -0.9187), (-0.372, -1.306, -0.9187), (0.6476, -0.3631, -0.9187), (0.6381, -0.4428, -0.9187), (0.6224, -0.5216, -0.9187), (0.6006, -0.5989, -0.9187), (0.5729, -0.6742, -0.9187), (0.5392, -0.7471, -0.9187), (0.5, -0.8172, -0.9187), (0.4554, -0.884, -0.9187), (0.4057, -0.947, -0.9187), (0.3512, -1.006, -0.9187), (0.2922, -1.06, -0.9187), (0.2291, -1.11, -0.9187), (0.1624, -1.155, -0.9187), (0.09229, -1.194, -0.9187), (0.01936, -1.228, -0.9187), (-0.05598, -1.255, -0.9187), (-0.1333, -1.277, -0.9187), (-0.212, -1.293, -0.9187), (-0.2918, -1.302, -0.9187), (-2.21, -1.306, 0.7264), (-2.409, -1.306, 1.081), (-1.251, -1.104, -0.9187), (-1.254, -1.121, -0.9187), (-1.504, -1.306, -0.5282), (-1.181, -1.306, -0.9187), (0.6507, 3.894, 1.081), (-1.685, 3.025, 1.081), (-1.708, 2.892, 1.081), (-0.8191, 1.479, -0.9187), (0.1044, 7.004, -0.9187), (0.4925, 7.021, -0.9187), (0.6507, 7.028, -0.9187), (0.6507, 7.032, -0.6984), (0.6507, 7.028, -0.9187), (0.6507, 7.032, -0.6984), (-2.21, -1.306, 0.7264), (-2.409, -1.306, 1.081), (-1.251, -1.104, -0.9187), (-1.254, -1.121, -0.9187), (-1.504, -1.306, -0.5282), (-1.181, -1.306, -0.9187), (-0.8191, 1.479, -0.9187), (0.4925, 7.021, -0.9187), (-1.708, 2.892, 1.081), (0.6507, 3.894, 1.081), (-1.685, 3.025, 1.081), (0.1044, 7.004, -0.9187)], [], [(14, 69, 49, 58), (61, 62, 63, 43), (63, 62, 64), (14, 67, 69), (70, 52, 14), (14, 66, 70), (66, 14, 58, 57), (46, 45, 65, 53, 54, 55, 22, 24, 25, 26, 27, 28, 29, 30, 31, 32, 33, 34, 35, 36, 37, 38, 39, 40, 41, 42, 23, 48), (0, 23, 42, 2), (2, 42, 41, 3), (3, 41, 40, 4), (4, 40, 39, 5), (5, 39, 38, 6), (6, 38, 37, 7), (7, 37, 36, 8), (8, 36, 35, 9), (9, 35, 34, 10), (10, 34, 33, 11), (11, 33, 32, 12), (12, 32, 31, 13), (13, 31, 30, 15), (15, 30, 29, 16), (16, 29, 28, 17), (17, 28, 27, 18), (18, 27, 26, 19), (19, 26, 25, 20), (20, 25, 24, 21), (21, 24, 22, 1), (20, 21, 1, 68, 50, 51, 60, 0, 2, 3, 4, 5, 6, 7, 8, 9, 10, 11, 12, 13, 15, 16, 17, 18, 19), (68, 1, 22, 55, 56), (48, 23, 0, 60, 59, 47), (44, 67, 14, 52, 61, 43)])
me_smartphone_cell_004.polygons.foreach_set('material_index', [0, 0, 0, 0, 0, 0, 0, 0, 0, 0, 0, 0, 0, 0, 0, 0, 0, 0, 0, 0, 0, 0, 0, 0, 0, 0, 0, 0, 1, 0, 0, 0])
_k = set([(43, 44), (43, 63), (44, 67), (45, 46), (45, 65), (46, 48), (47, 48), (47, 59), (49, 58), (49, 69), (50, 51), (50, 68), (51, 60), (52, 61), (52, 70), (53, 54), (53, 65), (54, 55), (55, 56), (56, 68), (57, 58), (57, 66), (59, 60), (61, 62), (62, 64), (63, 64), (66, 70), (67, 69)])
me_smartphone_cell_004.attributes.new('sharp_edge', 'BOOLEAN', 'EDGE').data.foreach_set('value', [ (min(e.vertices), max(e.vertices)) in _k for e in me_smartphone_cell_004.edges])
_uv = me_smartphone_cell_004.uv_layers.new(name='UVMap')
_uv.uv.foreach_set('vector', [1.0, 0.0, 1.0, 0.9841, 0.9726, 0.9519, 0.07607, 0.0, 0.02394, 0.02394, 0.09205, 0.0, 0.8068, 0.0, 0.8071, 0.8071, 0.8068, 0.8068, 0.09205, 0.09205, 0.8059, 0.09116, 1.0, 0.0, 1.0, 0.9743, 0.01586, 0.0, 0.6836, 0.0, 0.682, 0.682, 0.0, 0.0, 1.0, 0.0, 1.0, 0.6827, 0.3164, 0.0, 0.6827, 0.6827, 0.0, 0.0, 0.9239, 0.0, 0.9234, 0.7875, 0.3512, 0.7462, 0.3512, 0.7458, 0.3566, 0.692, 0.3682, 0.5769, 0.373, 0.5765, 0.375, 0.5764, 0.375, 0.7287, 0.375, 0.7304, 0.3748, 0.732, 0.3746, 0.7337, 0.3744, 0.7353, 0.374, 0.7368, 0.3736, 0.7384, 0.3731, 0.7398, 0.3726, 0.7412, 0.3719, 0.7425, 0.3713, 0.7438, 0.3705, 0.7449, 0.3697, 0.7459, 0.3689, 0.7469, 0.368, 0.7477, 0.3671, 0.7484, 0.3662, 0.749, 0.3652, 0.7494, 0.3642, 0.7497, 0.3632, 0.7499, 0.3622, 0.75, 0.3521, 0.75, 0.625, 0.7628, 0.375, 0.7628, 0.375, 0.7618, 0.625, 0.7618, 0.625, 0.7618, 0.375, 0.7618, 0.375, 0.7608, 0.625, 0.7608, 0.625, 0.7608, 0.375, 0.7608, 0.375, 0.7598, 0.625, 0.7598, 0.625, 0.7598, 0.375, 0.7598, 0.375, 0.7588, 0.625, 0.7588, 0.625, 0.7588, 0.375, 0.7588, 0.375, 0.7579, 0.625, 0.7579, 0.625, 0.7579, 0.375, 0.7579, 0.375, 0.757, 0.625, 0.757, 0.625, 0.757, 0.375, 0.757, 0.375, 0.7561, 0.625, 0.7561, 0.625, 0.7561, 0.375, 0.7561, 0.375, 0.7553, 0.625, 0.7553, 0.625, 0.7553, 0.375, 0.7553, 0.375, 0.7545, 0.625, 0.7545, 0.625, 0.7545, 0.375, 0.7545, 0.375, 0.75, 0.625, 0.75, 0.625, 0.75, 0.375, 0.75, 0.375, 0.7425, 0.625, 0.7425, 0.625, 0.7425, 0.375, 0.7425, 0.375, 0.7412, 0.625, 0.7412, 0.625, 0.7412, 0.375, 0.7412, 0.375, 0.7398, 0.625, 0.7398, 0.625, 0.7398, 0.375, 0.7398, 0.375, 0.7384, 0.625, 0.7384, 0.625, 0.7384, 0.375, 0.7384, 0.375, 0.7368, 0.625, 0.7368, 0.625, 0.7368, 0.375, 0.7368, 0.375, 0.7353, 0.625, 0.7353, 0.625, 0.7353, 0.375, 0.7353, 0.375, 0.7337, 0.625, 0.7337, 0.625, 0.7337, 0.375, 0.7337, 0.375, 0.732, 0.625, 0.732, 0.625, 0.732, 0.375, 0.732, 0.375, 0.7304, 0.625, 0.7304, 0.625, 0.7304, 0.375, 0.7304, 0.375, 0.7287, 0.625, 0.7287, 0.07806, 0.00236, 0.08461, 0.001888, 0.0912, 0.00173, 0.4342, 0.00173, 0.3628, 0.1186, 0.3519, 0.1197, 0.007195, 0.1548, 0.007195, 0.05289, 0.007454, 0.04888, 0.00823, 0.04489, 0.009516, 0.04095, 0.01131, 0.03708, 0.01359, 0.03331, 0.01635, 0.02966, 0.01957, 0.02616, 0.02324, 0.02282, 0.02732, 0.01966, 0.0318, 0.01671, 0.03664, 0.01399, 0.04182, 0.0115, 0.04731, 0.009269, 0.05306, 0.007306, 0.05905, 0.005624, 0.06524, 0.004234, 0.07159, 0.003144, 0.625, 0.6417, 0.625, 0.7287, 0.375, 0.7287, 0.375, 0.5764, 0.4025, 0.5763, 0.375, 0.7729, 0.375, 0.7628, 0.625, 0.7628, 0.625, 0.7882, 0.5806, 0.7858, 0.4238, 0.7769, 0.9895, 0.9655, 0.9743, 0.9743, 0.0, 0.0, 0.682, 0.0, 1.0, 0.02394, 1.0, 0.8071])
me_smartphone_cell_004.materials.append(mat_nonscreen)
me_smartphone_cell_004.materials.append(mat_screen)
me_smartphone_cell_004.update()
me_smartphone_cell_005 = bpy.data.meshes.new('Smartphone_cell.005')
me_smartphone_cell_005.from_pydata([(2.762, 4.256, -0.1087), (-2.498, 2.848, 0.1693), (-2.341, -0.1915, -0.7995), (-2.293, -0.5113, -0.5853), (1.905, 3.84, 0.5523), (-2.451, 2.743, 0.5523), (-0.1898, 3.92, -1.448), (-2.206, -0.2101, 0.5523), (1.528, 4.353, -1.448), (2.501, 3.99, 0.5523), (2.231, 0.8276, 0.5523), (0.7069, -3.595, 0.5193), (-0.09639, -0.4595, -1.448), (-1.419, 0.2268, -1.448), (0.6751, -3.595, 0.5312), (-2.173, -0.6062, 0.5523), (0.57, -3.513, 0.5523), (0.7375, -3.595, 0.5516), (0.7565, -3.54, 0.5523), (0.6464, -3.595, 0.5425), (0.6467, -3.595, 0.5523), (0.7069, -3.595, 0.5193), (0.6751, -3.595, 0.5312), (-2.206, -0.2101, 0.5523), (-2.173, -0.6062, 0.5523), (0.57, -3.513, 0.5523), (0.6467, -3.595, 0.5523), (-0.1898, 3.92, -1.448), (-1.419, 0.2268, -1.448), (1.905, 3.84, 0.5523), (-2.451, 2.743, 0.5523), (2.501, 3.99, 0.5523), (2.231, 0.8276, 0.5523), (0.7375, -3.595, 0.5516), (0.7565, -3.54, 0.5523), (0.6464, -3.595, 0.5425), (-0.09639, -0.4595, -1.448), (1.528, 4.353, -1.448)], [], [(30, 29, 1), (28, 36, 21, 22, 2), (1, 23, 30), (0, 31, 32), (2, 3, 24, 23, 1), (27, 28, 2, 1), (17, 21, 36, 37, 0, 32, 34), (22, 3, 2), (3, 25, 24), (0, 37, 27, 1, 29, 31), (3, 22, 35), (25, 3, 35, 20), (13, 6, 8, 12), (26, 33, 18, 10, 9, 4, 5, 7, 15, 16), (26, 19, 14, 11, 33)])
me_smartphone_cell_005.polygons.foreach_set('material_index', [0, 0, 0, 0, 0, 0, 0, 0, 0, 0, 0, 0, 0, 1, 0])
_k = set([(4, 5), (4, 9), (5, 7), (6, 8), (6, 13), (7, 15), (8, 12), (9, 10), (10, 18), (11, 14), (11, 33), (12, 13), (14, 19), (15, 16), (16, 26), (17, 21), (17, 34), (18, 33), (19, 26), (20, 25), (20, 35), (21, 22), (22, 35), (23, 24), (23, 30), (24, 25), (27, 28), (27, 37), (28, 36), (29, 30), (29, 31), (31, 32), (32, 34), (36, 37)])
me_smartphone_cell_005.attributes.new('sharp_edge', 'BOOLEAN', 'EDGE').data.foreach_set('value', [ (min(e.vertices), max(e.vertices)) in _k for e in me_smartphone_cell_005.edges])
_uv = me_smartphone_cell_005.uv_layers.new(name='UVMap')
_uv.uv.foreach_set('vector', [0.1149, 0.1149, 1.0, 0.1159, 1.0, 1.0, 0.07142, 0.07142, 0.02457, 0.0, 0.9845, 0.0, 1.0, 0.01462, 1.0, 1.0, 1.0, 1.0, 0.1157, 0.1157, 1.0, 0.1149, 1.0, 0.0, 1.0, 0.9294, 0.04307, 0.0, 1.0, 1.0, 0.0, 0.0, 0.9578, 0.0, 1.0, 0.1157, 1.0, 1.0, 0.02982, 0.02982, 0.07142, 0.0, 1.0, 0.0, 1.0, 1.0, 0.9878, 0.0, 0.01546, 0.0, 0.9754, 0.0, 0.9641, 0.9641, 1.0, 1.0, 0.04307, 0.04307, 0.9747, 0.0, 0.01611, 0.0, 1.0, 0.0, 1.0, 1.0, 0.0, 0.0, 0.958, 0.0, 0.9578, 0.9578, 0.0, 0.0, 0.9641, 0.0, 1.0, 0.02982, 1.0, 1.0, 0.1159, 0.1159, 0.9294, 0.9294, 1.0, 0.0, 1.0, 0.9839, 0.01596, 0.0, 1.0, 0.04201, 1.0, 1.0, 0.01596, 0.01596, 0.2523, 0.01597, 0.3001, 0.6704, 0.3155, 0.5935, 0.3369, 0.5844, 0.3166, 0.6847, 0.007195, 0.1981, 0.007195, 0.1935, 0.01166, 0.1926, 0.3704, 0.1189, 0.6301, 0.1053, 0.6178, 0.1352, 0.5277, 0.3531, 0.2852, 0.3408, 0.2526, 0.3392, 0.01389, 0.202, 0.625, 0.7991, 0.6238, 0.7991, 0.6224, 0.7987, 0.6209, 0.7983, 0.625, 0.7979])
me_smartphone_cell_005.materials.append(mat_nonscreen)
me_smartphone_cell_005.materials.append(mat_screen)
me_smartphone_cell_005.update()
me_smartphone_cell_006 = bpy.data.meshes.new('Smartphone_cell.006')
me_smartphone_cell_006.from_pydata([(2.144, 0.7216, -0.7076), (2.1, 1.638, 0.5273), (1.667, 0.3714, -1.188), (1.96, 1.851, 0.812), (-4.568, 0.4409, -1.188), (-4.568, 1.924, 0.812), (-4.568, -2.835, 0.812), (-4.568, -2.577, -1.188), (1.987, 1.85, 0.812), (2.078, 1.7, 0.812), (2.077, 1.679, 0.812), (1.909, -0.3632, 0.812), (1.973, 1.851, 0.812), (1.705, 0.3709, -1.188), (-0.4451, -2.541, -1.188), (-0.1799, -3.19, 0.812), (-0.7033, -2.89, -1.188), (1.667, 0.3714, -1.188), (-4.568, 0.4409, -1.188), (1.96, 1.851, 0.812), (-4.568, 1.924, 0.812), (-4.568, -2.835, 0.812), (-4.568, -2.577, -1.188), (1.987, 1.85, 0.812), (2.078, 1.7, 0.812), (2.077, 1.679, 0.812), (1.909, -0.3632, 0.812), (1.705, 0.3709, -1.188), (-0.4451, -2.541, -1.188), (-0.1799, -3.19, 0.812), (1.973, 1.851, 0.812), (-0.7033, -2.89, -1.188)], [], [(15, 31, 28, 0, 26), (24, 1, 23), (26, 0, 25), (0, 1, 24, 25), (1, 0, 30, 23), (0, 27, 17, 19, 30), (27, 0, 28), (17, 18, 20, 19), (4, 22, 21, 5), (4, 2, 13, 14, 16, 22), (12, 3, 5, 21, 29, 11, 10, 9, 8), (15, 6, 7, 31)])
me_smartphone_cell_006.polygons.foreach_set('material_index', [0, 0, 0, 0, 0, 0, 0, 0, 0, 0, 1, 0])
_k = set([(2, 4), (2, 13), (3, 5), (3, 12), (4, 5), (6, 7), (6, 15), (7, 31), (8, 9), (8, 12), (9, 10), (10, 11), (11, 29), (13, 14), (14, 16), (15, 26), (16, 22), (17, 18), (17, 27), (18, 20), (19, 20), (19, 30), (21, 22), (21, 29), (23, 24), (23, 30), (24, 25), (25, 26), (27, 28), (28, 31)])
me_smartphone_cell_006.attributes.new('sharp_edge', 'BOOLEAN', 'EDGE').data.foreach_set('value', [ (min(e.vertices), max(e.vertices)) in _k for e in me_smartphone_cell_006.edges])
_uv = me_smartphone_cell_006.uv_layers.new(name='UVMap')
_uv.uv.foreach_set('vector', [1.0, 0.02384, 1.0, 0.976, 0.9051, 0.9051, 0.0, 0.0, 0.9684, 0.0, 0.8503, 0.8503, 0.0, 0.0, 0.8517, 0.0, 0.0316, 0.0, 1.0, 0.0, 1.0, 0.9681, 0.0, 0.0, 1.0, 0.0, 1.0, 0.8503, 0.9681, 0.9681, 0.0, 0.0, 1.0, 0.0, 1.0, 0.9684, 0.8517, 0.8517, 0.0, 0.0, 0.9053, 0.0, 1.0, 0.02394, 1.0, 0.9764, 0.9684, 0.9684, 0.9053, 0.9053, 0.0, 0.0, 0.9051, 0.0, 0.9761, 0.0, 0.992, 0.02383, 0.992, 0.9761, 0.0236, 0.0, 0.375, 0.13, 0.375, 0.06708, 0.625, 0.06171, 0.625, 0.1609, 0.125, 0.62, 0.2029, 0.6215, 0.2034, 0.6215, 0.1765, 0.6822, 0.1733, 0.6894, 0.125, 0.6829, 0.6353, 0.675, 0.6354, 0.6756, 0.6414, 1.002, 0.2505, 1.002, 0.2213, 0.7827, 0.4535, 0.6782, 0.6212, 0.6698, 0.6229, 0.6697, 0.6353, 0.6743, 0.02384, 0.02384, 0.9761, 0.9649, 0.02396, 0.0128, 0.976, 0.976])
me_smartphone_cell_006.materials.append(mat_nonscreen)
me_smartphone_cell_006.materials.append(mat_screen)
me_smartphone_cell_006.update()
me_smartphone_cell_007 = bpy.data.meshes.new('Smartphone_cell.007')
me_smartphone_cell_007.from_pydata([(-2.346, -2.346, -0.6566), (0.2858, -2.79, 0.5162), (0.204, -2.857, 0.6487), (-2.42, -2.24, -0.8845), (-1.768, 1.498, -0.8845), (0.2849, -2.118, -0.8845), (1.345, -1.179, -0.8845), (-1.543, -1.894, 1.115), (-0.8119, 2.298, 1.115), (-1.628, 2.298, -0.8845), (1.967, 1.763, -0.8845), (1.894, 2.298, -0.8845), (0.8564, 2.298, 0.9906), (0.02719, -2.571, 1.115), (0.8955, 1.5, 1.115), (1.97, 1.743, -0.8845), (0.7873, 2.298, 1.115), (1.345, -1.179, -0.8845), (1.97, 1.743, -0.8845), (-0.8119, 2.298, 1.115), (-1.628, 2.298, -0.8845), (1.967, 1.763, -0.8845), (1.894, 2.298, -0.8845), (0.8564, 2.298, 0.9906), (0.2849, -2.118, -0.8845), (0.7873, 2.298, 1.115), (-1.543, -1.894, 1.115), (0.02719, -2.571, 1.115), (0.8955, 1.5, 1.115), (-2.42, -2.24, -0.8845), (-1.768, 1.498, -0.8845)], [], [(0, 30, 29), (24, 1, 2), (1, 24, 17), (27, 2, 17, 18, 28), (2, 27, 26, 0), (22, 23, 21), (20, 30, 0, 26, 19), (2, 1, 17), (18, 21, 23, 25, 28), (24, 2, 0, 29), (5, 3, 4, 9, 11, 10, 15, 6), (16, 8, 7, 13, 14), (11, 9, 8, 16, 12)])
me_smartphone_cell_007.polygons.foreach_set('material_index', [0, 0, 0, 0, 0, 0, 0, 0, 0, 0, 0, 1, 0])
_k = set([(3, 4), (3, 5), (4, 9), (5, 6), (6, 15), (7, 8), (7, 13), (8, 9), (10, 11), (10, 15), (11, 12), (12, 16), (13, 14), (14, 16), (17, 18), (17, 24), (18, 21), (19, 20), (19, 26), (20, 30), (21, 22), (22, 23), (23, 25), (24, 29), (25, 28), (26, 27), (27, 28), (29, 30)])
me_smartphone_cell_007.attributes.new('sharp_edge', 'BOOLEAN', 'EDGE').data.foreach_set('value', [ (min(e.vertices), max(e.vertices)) in _k for e in me_smartphone_cell_007.edges])
_uv = me_smartphone_cell_007.uv_layers.new(name='UVMap')
_uv.uv.foreach_set('vector', [0.0, 0.0, 0.819, 0.0, 0.8198, 0.8198, 0.9656, 0.9656, 0.0, 0.0, 1.0, 0.0, 1.0, 0.0, 1.0, 0.9656, 0.03436, 0.0, 1.0, 0.09682, 1.0, 0.0, 1.0, 0.9685, 0.9764, 0.9764, 0.02397, 0.02397, 1.0, 1.0, 0.09682, 0.09682, 1.0, 0.02743, 1.0, 1.0, 0.9762, 0.8934, 0.08319, 0.0, 0.9764, 0.0, 0.9774, 0.01055, 1.0, 0.181, 1.0, 1.0, 0.02743, 0.02743, 0.02506, 0.01068, 0.0, 0.0, 1.0, 0.0, 0.9685, 0.9685, 0.9764, 0.0, 1.0, 0.02364, 1.0, 0.9168, 0.9583, 0.9346, 0.02397, 0.0, 0.9685, 0.9685, 0.0, 0.0, 1.0, 0.0, 1.0, 0.8198, 0.2848, 0.592, 0.251, 0.5945, 0.2592, 0.5167, 0.2609, 0.5, 0.3049, 0.5, 0.3058, 0.5111, 0.3059, 0.5116, 0.2981, 0.5724, 0.9928, 0.3375, 0.9928, 0.4175, 0.6485, 0.4541, 0.5929, 0.3755, 0.9273, 0.3321, 0.375, 0.4299, 0.375, 0.3859, 0.625, 0.3961, 0.625, 0.4161, 0.6094, 0.417])
me_smartphone_cell_007.materials.append(mat_nonscreen)
me_smartphone_cell_007.materials.append(mat_screen)
me_smartphone_cell_007.update()
me_smartphone_cell_008 = bpy.data.meshes.new('Smartphone_cell.008')
me_smartphone_cell_008.from_pydata([(1.809, -1.475, -0.7699), (-1.674, -1.396, 0.7185), (3.343, 3.169, 1.004), (2.526, 3.169, -0.9963), (1.74, -1.338, -0.9963), (2.612, -1.023, 1.004), (1.735, -1.37, -0.9963), (1.466, -1.55, -0.9963), (-0.7702, -1.712, -0.9963), (1.989, -1.068, 1.004), (-1.35, -1.754, -0.9963), (-3.221, 2.527, 1.004), (-3.47, 3.169, 1.004), (-3.253, 3.169, -0.9963), (-1.787, -1.182, 1.004), (-1.696, -1.333, 1.004), (2.526, 3.169, -0.9963), (1.74, -1.338, -0.9963), (1.735, -1.37, -0.9963), (1.466, -1.55, -0.9963), (-0.7702, -1.712, -0.9963), (2.612, -1.023, 1.004), (1.989, -1.068, 1.004), (-1.35, -1.754, -0.9963), (3.343, 3.169, 1.004), (-3.47, 3.169, 1.004), (-3.253, 3.169, -0.9963), (-3.221, 2.527, 1.004), (-1.787, -1.182, 1.004), (-1.696, -1.333, 1.004)], [], [(21, 22, 1, 23, 20, 0), (21, 0, 18, 17), (18, 0, 19), (19, 0, 20), (2, 21, 17, 16), (27, 1, 28), (1, 22, 29), (29, 28, 1), (26, 3, 4, 6, 7, 8, 10), (5, 24, 25, 11, 14, 15, 9), (3, 26, 25, 24), (12, 13, 23, 1, 27)])
me_smartphone_cell_008.polygons.foreach_set('material_index', [0, 0, 0, 0, 0, 0, 0, 0, 0, 1, 0, 0])
_k = set([(2, 16), (2, 21), (3, 4), (3, 24), (4, 6), (5, 9), (5, 24), (6, 7), (7, 8), (8, 10), (9, 15), (10, 26), (11, 14), (11, 25), (12, 13), (12, 27), (13, 23), (14, 15), (16, 17), (17, 18), (18, 19), (19, 20), (20, 23), (21, 22), (22, 29), (25, 26), (27, 28), (28, 29)])
me_smartphone_cell_008.attributes.new('sharp_edge', 'BOOLEAN', 'EDGE').data.foreach_set('value', [ (min(e.vertices), max(e.vertices)) in _k for e in me_smartphone_cell_008.edges])
_uv = me_smartphone_cell_008.uv_layers.new(name='UVMap')
_uv.uv.foreach_set('vector', [0.9724, 0.0, 0.1499, 0.0, 1.0, 0.0, 1.0, 0.9716, 0.8189, 0.8189, 0.0, 0.0, 0.02757, 0.0, 1.0, 0.0, 1.0, 0.8202, 0.9764, 0.9764, 0.8202, 0.8202, 0.0, 0.0, 0.8193, 0.0, 0.8193, 0.8193, 0.0, 0.0, 0.8189, 0.0, 0.0239, 0.01294, 0.02395, 0.0, 0.9764, 0.0, 0.9764, 0.9654, 0.8501, 0.8501, 0.0, 0.0, 0.8496, 0.0, 1.0, 0.0, 1.0, 0.8501, 0.1484, 0.0, 0.8516, 0.0, 0.8496, 0.8496, 0.0, 0.0, 0.1886, 0.5, 0.2609, 0.5, 0.251, 0.5939, 0.251, 0.5945, 0.2476, 0.5983, 0.2197, 0.6017, 0.2124, 0.6026, 0.6489, 0.4541, 0.9928, 0.4176, 0.9928, 0.7584, 0.9401, 0.746, 0.6354, 0.6742, 0.623, 0.6697, 0.6448, 0.4853, 0.375, 0.3859, 0.375, 0.3136, 0.625, 0.3109, 0.625, 0.3961, 0.02394, 0.01001, 0.9763, 0.01006, 0.9716, 0.9716, 0.0, 0.0, 0.8501, 0.0])
me_smartphone_cell_008.materials.append(mat_nonscreen)
me_smartphone_cell_008.materials.append(mat_screen)
me_smartphone_cell_008.update()
me_smartphone_cell_009 = bpy.data.meshes.new('Smartphone_cell.009')
me_smartphone_cell_009.from_pydata([(-0.6722, 1.146, 0.9284), (-0.5238, -2.307, -0.005403), (-0.6656, 0.9235, 1.058), (-0.3739, -2.36, 0.1757), (-0.5306, 0.6795, 1.143), (0.3875, 2.756, -0.4714), (-0.6706, 1.818, -0.4714), (-0.5225, -2.111, -0.4714), (1.765, 1.756, -0.4714), (1.774, 1.75, -0.4714), (0.5447, -1.943, -0.4714), (-0.5118, -2.109, -0.4714), (0.3875, 2.756, -0.4714), (-0.6706, 1.818, -0.4714), (0.5447, -1.943, -0.4714), (-0.5118, -2.109, -0.4714), (1.765, 1.756, -0.4714), (1.774, 1.75, -0.4714), (-0.5225, -2.111, -0.4714)], [], [(12, 0, 2), (0, 12, 13), (1, 2, 0), (12, 2, 16), (1, 3, 2), (3, 4, 2), (2, 4, 17, 16), (14, 3, 15), (15, 3, 1, 18), (1, 0, 13, 18), (7, 6, 5, 8, 9, 10, 11), (3, 14, 17, 4)])
_k = set([(5, 6), (5, 8), (6, 7), (7, 11), (8, 9), (9, 10), (10, 11), (12, 13), (12, 16), (13, 18), (14, 15), (14, 17), (15, 18), (16, 17)])
me_smartphone_cell_009.attributes.new('sharp_edge', 'BOOLEAN', 'EDGE').data.foreach_set('value', [ (min(e.vertices), max(e.vertices)) in _k for e in me_smartphone_cell_009.edges])
_uv = me_smartphone_cell_009.uv_layers.new(name='UVMap')
_uv.uv.foreach_set('vector', [1.0, 0.03428, 1.0, 1.0, 0.0, 0.0, 1.0, 1.0, 0.03428, 0.03428, 1.0, 0.03422, 0.0, 0.0, 1.0, 0.0, 1.0, 1.0, 1.0, 0.03147, 1.0, 1.0, 0.0319, 0.0319, 0.0, 0.0, 1.0, 0.0, 1.0, 1.0, 0.0, 0.0, 1.0, 0.0, 1.0, 1.0, 1.0, 1.0, 0.0, 0.0, 0.9697, 0.0, 1.0, 0.0319, 0.07204, 0.0, 1.0, 0.0, 1.0, 0.9287, 0.9287, 0.9287, 0.0, 0.0, 1.0, 0.0, 1.0, 0.9037, 1.0, 0.0, 1.0, 1.0, 0.03422, 0.03422, 0.09633, 0.0, 0.2867, 0.6739, 0.2849, 0.592, 0.2981, 0.5725, 0.3153, 0.5933, 0.3154, 0.5934, 0.3001, 0.6704, 0.2869, 0.6739, 0.0, 0.0, 0.928, 0.0, 0.9697, 0.9697, 0.0, 0.0])
me_smartphone_cell_009.materials.append(mat_nonscreen)
me_smartphone_cell_009.materials.append(mat_screen)
me_smartphone_cell_009.update()
me_smartphone_cell_010 = bpy.data.meshes.new('Smartphone_cell.010')
me_smartphone_cell_010.from_pydata([(0.1085, 3.51, -0.3836), (-0.5565, -3.008, -0.8619), (-2.738, -0.1019, -0.8619), (-2.214, -0.4016, 1.138), (-0.1267, 2.424, 1.138), (-0.3285, 3.16, -0.8619), (0.2885, 3.722, -0.8619), (0.6849, -3.008, -0.8619), (3.363, -0.03976, -0.8619), (2.097, -0.2973, 1.138), (-0.2782, -3.008, 1.003), (-0.2989, -2.953, 1.138), (-2.214, -0.4016, 1.138), (-0.1267, 2.424, 1.138), (-2.738, -0.1019, -0.8619), (-0.3285, 3.16, -0.8619), (-0.2989, -2.953, 1.138), (2.097, -0.2973, 1.138), (-0.5565, -3.008, -0.8619), (0.2885, 3.722, -0.8619), (0.6849, -3.008, -0.8619), (-0.2782, -3.008, 1.003), (3.363, -0.03976, -0.8619)], [], [(22, 19, 0, 13, 17), (12, 13, 0, 15, 14), (19, 15, 0), (1, 21, 16, 12, 14), (21, 7, 22, 17, 16), (8, 20, 18, 2, 5, 6), (4, 3, 11, 9), (10, 18, 20)])
me_smartphone_cell_010.polygons.foreach_set('material_index', [0, 0, 0, 0, 0, 0, 1, 0])
_k = set([(1, 14), (1, 21), (2, 5), (2, 18), (3, 4), (3, 11), (4, 9), (5, 6), (6, 8), (7, 21), (7, 22), (8, 20), (9, 11), (10, 18), (10, 20), (12, 13), (12, 16), (13, 17), (14, 15), (15, 19), (16, 17), (19, 22)])
me_smartphone_cell_010.attributes.new('sharp_edge', 'BOOLEAN', 'EDGE').data.foreach_set('value', [ (min(e.vertices), max(e.vertices)) in _k for e in me_smartphone_cell_010.edges])
_uv = me_smartphone_cell_010.uv_layers.new(name='UVMap')
_uv.uv.foreach_set('vector', [1.0, 0.9762, 0.9061, 0.9061, 0.0, 0.0, 0.9685, 0.0, 1.0, 0.02361, 0.0237, 0.0237, 0.03155, 0.0, 1.0, 0.0, 1.0, 0.9057, 0.9761, 0.9761, 0.9061, 0.0, 0.9057, 0.9057, 0.0, 0.0, 0.04512, 0.01698, 0.6006, 0.6006, 0.1632, 0.1632, 1.0, 0.0237, 1.0, 0.9761, 1.0, 0.6006, 0.04425, 0.02785, 0.02379, 0.0, 0.9764, 0.0, 1.0, 0.1632, 0.2496, 0.6882, 0.2161, 0.75, 0.2006, 0.75, 0.1733, 0.6895, 0.2035, 0.6215, 0.2112, 0.6098, 0.4533, 0.6781, 0.2213, 0.7826, 0.01168, 0.6867, 0.2298, 0.5669, 0.6081, 0.9209, 0.375, 0.9244, 0.375, 0.9089])
me_smartphone_cell_010.materials.append(mat_nonscreen)
me_smartphone_cell_010.materials.append(mat_screen)
me_smartphone_cell_010.update()
me_smartphone_cell_011 = bpy.data.meshes.new('Smartphone_cell.011')
me_smartphone_cell_011.from_pydata([(2.524, 2.078, -0.4396), (1.695, 2.105, -1.301), (-1.906, 1.706, 0.6986), (-0.6396, 1.963, -1.301), (2.643, 1.983, 0.6986), (5.386, -0.9232, 0.6986), (5.461, -1.004, 0.6875), (5.462, -1.004, 0.6986), (3.591, -1.004, -1.301), (-3.316, -1.004, -1.301), (-3.73, -1.004, -0.5008), (-4.287, -0.9341, 0.6986), (-4.302, -0.9514, 0.6986), (-4.282, -1.004, 0.5683), (-4.3, -1.004, 0.6986), (2.643, 1.983, 0.6986), (5.386, -0.9232, 0.6986), (5.462, -1.004, 0.6986), (1.695, 2.105, -1.301), (3.591, -1.004, -1.301), (5.461, -1.004, 0.6875), (-3.316, -1.004, -1.301), (-3.73, -1.004, -0.5008), (-4.287, -0.9341, 0.6986), (-4.302, -0.9514, 0.6986), (-4.3, -1.004, 0.6986), (-0.6396, 1.963, -1.301), (-4.282, -1.004, 0.5683), (-1.906, 1.706, 0.6986)], [], [(28, 15, 0, 18, 26), (0, 20, 19, 18), (16, 0, 15), (17, 20, 0, 16), (24, 23, 10, 27), (24, 27, 25), (3, 1, 8, 21), (4, 2, 11, 12, 14, 7, 5), (13, 22, 21, 8, 6, 7, 14), (23, 28, 26, 9, 10)])
me_smartphone_cell_011.polygons.foreach_set('material_index', [0, 0, 0, 0, 0, 0, 0, 1, 0, 0])
_k = set([(1, 3), (1, 8), (2, 4), (2, 11), (3, 21), (4, 5), (5, 7), (6, 7), (6, 8), (9, 10), (9, 26), (10, 27), (11, 12), (12, 14), (13, 14), (13, 22), (15, 16), (15, 28), (16, 17), (17, 20), (18, 19), (18, 26), (19, 20), (21, 22), (23, 24), (23, 28), (24, 25), (25, 27)])
me_smartphone_cell_011.attributes.new('sharp_edge', 'BOOLEAN', 'EDGE').data.foreach_set('value', [ (min(e.vertices), max(e.vertices)) in _k for e in me_smartphone_cell_011.edges])
_uv = me_smartphone_cell_011.uv_layers.new(name='UVMap')
_uv.uv.foreach_set('vector', [0.9761, 0.0, 1.0, 0.0423, 1.0, 0.0, 1.0, 0.9454, 0.02381, 0.0, 1.0, 1.0, 0.01604, 0.01604, 0.9828, 0.01582, 0.9454, 0.9454, 1.0, 0.04172, 1.0, 1.0, 0.0423, 0.0423, 0.7377, 0.01601, 1.0, 0.01604, 1.0, 1.0, 0.04172, 0.04172, 0.8351, 0.0, 1.0, 0.02386, 1.0, 0.595, 0.4065, 0.0, 0.8351, 0.8351, 0.4065, 0.4065, 0.8355, 0.406, 0.2496, 0.6882, 0.2788, 0.6852, 0.3025, 0.75, 0.2162, 0.75, 0.2525, 0.3392, 0.2298, 0.5668, 0.01293, 0.6859, 0.01151, 0.6867, 0.007195, 0.6865, 0.007195, 0.1983, 0.01383, 0.202, 0.6087, 0.9209, 0.4751, 0.914, 0.375, 0.9088, 0.375, 0.8225, 0.6236, 0.7991, 0.625, 0.7991, 0.625, 0.9211, 0.9761, 0.0, 1.0, 0.02392, 1.0, 0.9762, 0.03922, 0.01543, 0.405, 0.0])
me_smartphone_cell_011.materials.append(mat_nonscreen)
me_smartphone_cell_011.materials.append(mat_screen)
me_smartphone_cell_011.update()
me_smartphone_cell_012 = bpy.data.meshes.new('Smartphone_cell.012')
me_smartphone_cell_012.from_pydata([(3.116, 0.2309, 0.03452), (2.939, 0.006594, 0.2216), (-2.322, -1.402, 0.5003), (-2.464, -0.9365, 0.2864), (-2.458, -1.157, 0.4133), (-2.545, -1.003, 0.4167), (-0.78, 3.596, -1.117), (-1.854, 3.354, 0.883), (2.999, 0.897, -1.117), (2.841, -1.985e-05, 0.883), (2.852, -0.008389, 0.883), (3.007, 0.8908, -1.117), (1.72, 0.1111, -1.117), (-1.403, 0.6754, -1.117), (-0.02263, -0.3242, -1.117), (2.678, -0.2603, 0.883), (1.706, 0.1023, -1.117), (-0.01434, -0.3302, -1.117), (-2.287, -1.486, 0.883), (-2.275, -1.507, 0.883), (-2.713, -0.7317, 0.883), (-2.722, -0.7171, 0.883), (-1.854, 3.354, 0.883), (2.841, -1.985e-05, 0.883), (2.852, -0.008389, 0.883), (3.007, 0.8908, -1.117), (1.72, 0.1111, -1.117), (-0.78, 3.596, -1.117), (-1.403, 0.6754, -1.117), (-0.02263, -0.3242, -1.117), (-0.01434, -0.3302, -1.117), (-2.287, -1.486, 0.883), (-2.275, -1.507, 0.883), (-2.713, -0.7317, 0.883), (-2.722, -0.7171, 0.883), (2.999, 0.897, -1.117), (2.678, -0.2603, 0.883), (1.706, 0.1023, -1.117)], [], [(1, 0, 24, 36), (24, 0, 25, 35, 9), (25, 0, 26), (3, 28, 4), (29, 4, 28), (1, 37, 26, 0), (32, 2, 30, 37, 1, 36), (30, 2, 4, 29), (31, 4, 2, 32), (4, 31, 33), (34, 5, 4, 33), (5, 3, 4), (34, 22, 27, 28, 3, 5), (17, 14, 13, 6, 8, 11, 12, 16), (23, 7, 21, 20, 18, 19, 15, 10), (9, 35, 27, 22)])
me_smartphone_cell_012.polygons.foreach_set('material_index', [0, 0, 0, 0, 0, 0, 0, 0, 0, 0, 0, 0, 0, 0, 1, 0])
_k = set([(6, 8), (6, 13), (7, 21), (7, 23), (8, 11), (9, 22), (9, 24), (10, 15), (10, 23), (11, 12), (12, 16), (13, 14), (14, 17), (15, 19), (16, 17), (18, 19), (18, 20), (20, 21), (22, 34), (24, 36), (25, 26), (25, 35), (26, 37), (27, 28), (27, 35), (28, 29), (29, 30), (30, 37), (31, 32), (31, 33), (32, 36), (33, 34)])
me_smartphone_cell_012.attributes.new('sharp_edge', 'BOOLEAN', 'EDGE').data.foreach_set('value', [ (min(e.vertices), max(e.vertices)) in _k for e in me_smartphone_cell_012.edges])
_uv = me_smartphone_cell_012.uv_layers.new(name='UVMap')
_uv.uv.foreach_set('vector', [0.0, 0.0, 1.0, 0.0, 1.0, 0.9441, 0.06974, 0.0, 0.05594, 0.0, 1.0, 0.0, 1.0, 0.9584, 0.9762, 0.9762, 0.02394, 0.02394, 0.9584, 0.9584, 0.0, 0.0, 0.9582, 0.0, 1.0, 0.0, 0.9681, 0.9681, 0.0, 0.0, 0.03184, 0.0, 1.0, 0.0, 1.0, 0.9681, 0.0, 0.0, 0.9638, 0.0, 1.0, 0.04178, 1.0, 1.0, 0.1146, 0.0, 1.0, 0.0, 1.0, 0.9698, 0.9638, 0.9638, 0.0, 0.0, 0.9303, 0.0, 0.03018, 0.0, 1.0, 0.0, 1.0, 1.0, 0.03184, 0.03184, 1.0, 0.09544, 1.0, 1.0, 0.0, 0.0, 0.8854, 0.0, 1.0, 1.0, 0.09544, 0.09544, 1.0, 0.09638, 0.09702, 0.0, 1.0, 0.0, 1.0, 1.0, 0.09638, 0.09638, 0.0, 0.0, 1.0, 0.0, 1.0, 1.0, 0.903, 0.0, 1.0, 0.02358, 1.0, 0.9761, 0.9653, 0.9653, 1.0, 1.0, 0.0, 0.0, 0.3155, 0.5934, 0.3154, 0.5933, 0.2981, 0.5725, 0.3059, 0.5116, 0.3531, 0.5678, 0.3532, 0.568, 0.3371, 0.5842, 0.337, 0.5844, 0.6517, 0.09719, 0.9271, 0.332, 0.5928, 0.3754, 0.5916, 0.375, 0.5296, 0.3537, 0.5279, 0.3531, 0.6303, 0.1053, 0.651, 0.09661, 1.0, 0.02394, 1.0, 0.9762, 0.9761, 0.9761, 0.02358, 0.02358])
me_smartphone_cell_012.materials.append(mat_nonscreen)
me_smartphone_cell_012.materials.append(mat_screen)
me_smartphone_cell_012.update()
me_smartphone_cell_013 = bpy.data.meshes.new('Smartphone_cell.013')
me_smartphone_cell_013.from_pydata([(0.2755, -0.481, -0.0452), (0.01497, 0.1603, 0.1356), (0.4215, 0.1603, -0.0452), (-0.712, 0.1603, -0.0452), (0.2755, -0.481, -0.0452), (-0.712, 0.1603, -0.0452), (0.4215, 0.1603, -0.0452), (0.01497, 0.1603, 0.1356)], [], [(4, 6, 7), (4, 7, 5), (3, 2, 0), (1, 2, 3)])
_k = set([(0, 2), (0, 3), (1, 2), (1, 3), (4, 5), (4, 6), (5, 7), (6, 7)])
me_smartphone_cell_013.attributes.new('sharp_edge', 'BOOLEAN', 'EDGE').data.foreach_set('value', [ (min(e.vertices), max(e.vertices)) in _k for e in me_smartphone_cell_013.edges])
_uv = me_smartphone_cell_013.uv_layers.new(name='UVMap')
_uv.uv.foreach_set('vector', [0.7964, 0.0, 0.7948, 0.7369, 0.05743, 0.0, 0.7964, 0.7964, 0.05743, 0.05743, 0.7945, 0.05769, 0.3243, 0.5, 0.3385, 0.5, 0.3367, 0.5134, 0.3976, 0.4584, 0.375, 0.4635, 0.375, 0.4493])
me_smartphone_cell_013.materials.append(mat_nonscreen)
me_smartphone_cell_013.materials.append(mat_screen)
me_smartphone_cell_013.update()
me_smartphone_cell_014 = bpy.data.meshes.new('Smartphone_cell.014')
me_smartphone_cell_014.from_pydata([(0.4698, 3.367, 0.4491), (1.668, 3.824, -0.78), (0.6484, 3.593, 0.2606), (1.07, 3.923, -0.1775), (0.1191, -4.485, -0.4932), (0.373, -4.299, -0.8881), (-2.388, -1.353, -0.8881), (-1.585, -4.485, 1.078), (-1.553, -4.485, 1.112), (-1.544, -4.458, 1.112), (0.3759, -4.281, -0.8881), (-0.586, -4.485, 0.7608), (0.8041, -1.717, -0.8881), (1.729, 3.824, -0.8881), (-0.7836, -4.485, 1.112), (-0.06356, -0.07207, 1.112), (-0.08943, -0.1476, 1.112), (-0.763, 3.463, -0.8881), (0.5325, 4.246, -0.8881), (0.5396, 4.251, -0.8881), (0.5595, 4.254, -0.8881), (0.5896, 4.259, -0.8881), (-0.06058, -0.1562, 1.112), (-0.06272, -0.0954, 1.112), (0.1191, -4.485, -0.4932), (-1.585, -4.485, 1.078), (-1.553, -4.485, 1.112), (-1.544, -4.458, 1.112), (-2.388, -1.353, -0.8881), (-0.763, 3.463, -0.8881), (0.373, -4.299, -0.8881), (0.3759, -4.281, -0.8881), (0.8041, -1.717, -0.8881), (1.729, 3.824, -0.8881), (-0.06356, -0.07207, 1.112), (-0.08943, -0.1476, 1.112), (-0.7836, -4.485, 1.112), (-0.06058, -0.1562, 1.112), (0.5325, 4.246, -0.8881), (-0.06272, -0.0954, 1.112), (0.5396, 4.251, -0.8881), (0.5595, 4.254, -0.8881), (0.5896, 4.259, -0.8881), (-0.586, -4.485, 0.7608)], [], [(0, 2, 40, 38, 29), (28, 25, 26, 27), (24, 25, 28, 30), (27, 35, 0, 29, 28), (31, 43, 24, 30), (33, 1, 32), (3, 2, 39, 22, 1), (34, 0, 35), (41, 40, 2), (3, 42, 41, 2), (33, 42, 3, 1), (2, 0, 34, 39), (5, 6, 17, 18, 19, 20, 21, 13, 12, 10), (23, 15, 16, 9, 8, 36, 37), (36, 8, 7, 4, 11), (1, 22, 14, 43, 31, 32)])
me_smartphone_cell_014.polygons.foreach_set('material_index', [0, 0, 0, 0, 0, 0, 0, 0, 0, 0, 0, 0, 0, 1, 0, 0])
_k = set([(4, 7), (4, 11), (5, 6), (5, 10), (6, 17), (7, 8), (8, 9), (9, 16), (10, 12), (11, 36), (12, 13), (13, 21), (14, 22), (14, 43), (15, 16), (15, 23), (17, 18), (18, 19), (19, 20), (20, 21), (22, 39), (23, 37), (24, 25), (24, 43), (25, 26), (26, 27), (27, 35), (28, 29), (28, 30), (29, 38), (30, 31), (31, 32), (32, 33), (33, 42), (34, 35), (34, 39), (36, 37), (38, 40), (40, 41), (41, 42)])
me_smartphone_cell_014.attributes.new('sharp_edge', 'BOOLEAN', 'EDGE').data.foreach_set('value', [ (min(e.vertices), max(e.vertices)) in _k for e in me_smartphone_cell_014.edges])
_uv = me_smartphone_cell_014.uv_layers.new(name='UVMap')
_uv.uv.foreach_set('vector', [1.0, 1.0, 0.0, 0.0, 0.9583, 0.0, 0.964, 0.0, 0.964, 0.964, 0.9755, 0.9755, 0.01536, 0.01536, 0.6634, 0.01532, 1.0, 0.02374, 0.8075, 0.0, 1.0, 0.01536, 1.0, 0.9755, 0.09058, 0.0, 0.02374, 0.02374, 0.9296, 0.9296, 0.0, 0.0, 0.964, 0.0, 0.9761, 0.9761, 0.9762, 0.9762, 0.1911, 0.1911, 1.0, 0.1925, 1.0, 0.9094, 0.318, 0.0, 1.0, 0.0, 1.0, 0.6842, 0.0, 0.0, 1.0, 0.0, 1.0, 0.969, 1.0, 0.01421, 1.0, 1.0, 0.03952, 0.0, 1.0, 0.0, 1.0, 0.9296, 1.0, 0.958, 0.04165, 0.0, 1.0, 0.0, 1.0, 0.0, 1.0, 0.9338, 0.958, 0.958, 0.0, 0.0, 0.682, 0.0, 0.9338, 0.9338, 0.0, 0.0, 0.0, 0.0, 0.0, 0.0, 1.0, 0.0, 1.0, 0.9605, 0.969, 0.969, 0.3512, 0.7461, 0.3167, 0.6847, 0.337, 0.5844, 0.3532, 0.5681, 0.3533, 0.568, 0.3535, 0.5679, 0.3539, 0.5678, 0.3681, 0.5769, 0.3566, 0.6923, 0.3512, 0.7457, 0.3678, 0.1188, 0.3697, 0.1189, 0.3635, 0.1202, 0.009457, 0.1929, 0.007195, 0.1934, 0.007195, 0.1549, 0.3628, 0.1187, 0.625, 0.7883, 0.625, 0.7979, 0.6207, 0.7983, 0.4244, 0.777, 0.5811, 0.7858, 0.0, 0.0, 0.9858, 0.0, 0.9946, 0.01901, 1.0, 0.1911, 1.0, 0.9762, 0.6842, 0.6842])
me_smartphone_cell_014.materials.append(mat_nonscreen)
me_smartphone_cell_014.materials.append(mat_screen)
me_smartphone_cell_014.update()
me_smartphone_cell_015 = bpy.data.meshes.new('Smartphone_cell.015')
me_smartphone_cell_015.from_pydata([(-0.5723, -2.72, -0.1682), (0.02733, -2.818, -0.7702), (0.6356, -0.1176, 1.121), (-0.3522, 0.8703, 1.121), (0.6326, -0.04005, 1.121), (0.6234, 0.03698, 1.121), (0.6083, 0.1131, 1.121), (0.5873, 0.1877, 1.121), (0.5604, 0.2605, 1.121), (0.5279, 0.3309, 1.121), (0.49, 0.3986, 1.121), (0.4469, 0.4631, 1.121), (0.3989, 0.524, 1.121), (0.3463, 0.581, 1.121), (0.2893, 0.6336, 1.121), (0.2284, 0.6816, 1.121), (0.1639, 0.7247, 1.121), (0.09623, 0.7626, 1.121), (0.02579, 0.7951, 1.121), (-0.04698, 0.8219, 1.121), (-0.1216, 0.843, 1.121), (-0.1977, 0.8581, 1.121), (-0.2747, 0.8672, 1.121), (-0.3522, 0.8703, -0.879), (0.6356, -0.1176, -0.879), (-0.2747, 0.8672, -0.879), (-0.1977, 0.8581, -0.879), (-0.1216, 0.843, -0.879), (-0.04698, 0.8219, -0.879), (0.02579, 0.7951, -0.879), (0.09623, 0.7626, -0.879), (0.1639, 0.7247, -0.879), (0.2284, 0.6816, -0.879), (0.2893, 0.6336, -0.879), (0.3463, 0.581, -0.879), (0.3989, 0.524, -0.879), (0.4469, 0.4631, -0.879), (0.49, 0.3986, -0.879), (0.5279, 0.3309, -0.879), (0.5604, 0.2605, -0.879), (0.5873, 0.1877, -0.879), (0.6083, 0.1131, -0.879), (0.6234, 0.03698, -0.879), (0.6326, -0.04005, -0.879), (-2.428, 0.2241, -0.879), (-2.69, 0.8703, -0.6971), (-2.279, 0.8703, -0.879), (-2.345, 0.06811, -0.879), (-1.053, -2.383, -0.879), (-1.916, 0.8703, 1.121), (-0.1461, -2.486, 1.121), (0.6356, -2.789, -0.658), (0.6356, -2.795, -0.879), (0.08804, -2.818, -0.879), (0.07057, -2.812, -0.879), (0.6356, -2.474, 1.121), (-2.69, 0.8703, -0.6971), (-2.279, 0.8703, -0.879), (-2.428, 0.2241, -0.879), (-2.345, 0.06811, -0.879), (0.6356, -2.789, -0.658), (0.6356, -2.795, -0.879), (-1.916, 0.8703, 1.121), (-1.053, -2.383, -0.879), (-0.1461, -2.486, 1.121), (0.07057, -2.812, -0.879), (0.6356, -2.474, 1.121), (0.08804, -2.818, -0.879)], [], [(56, 57, 58), (0, 64, 62, 56, 58, 59, 63), (1, 67, 61, 60), (64, 0, 1, 60, 55), (65, 67, 1, 0), (65, 0, 63), (42, 43, 24, 52, 53, 54, 48, 47, 44, 46, 23, 25, 26, 27, 28, 29, 30, 31, 32, 33, 34, 35, 36, 37, 38, 39, 40, 41), (66, 2, 4, 5, 6, 7, 8, 9, 10, 11, 12, 13, 14, 15, 16, 17, 18, 19, 20, 21, 22, 3, 49, 50), (2, 24, 43, 4), (4, 43, 42, 5), (5, 42, 41, 6), (6, 41, 40, 7), (7, 40, 39, 8), (8, 39, 38, 9), (9, 38, 37, 10), (10, 37, 36, 11), (11, 36, 35, 12), (12, 35, 34, 13), (13, 34, 33, 14), (14, 33, 32, 15), (15, 32, 31, 16), (16, 31, 30, 17), (17, 30, 29, 18), (18, 29, 28, 19), (19, 28, 27, 20), (20, 27, 26, 21), (21, 26, 25, 22), (22, 25, 23, 3), (24, 2, 66, 51, 52), (49, 3, 23, 46, 45)])
me_smartphone_cell_015.polygons.foreach_set('material_index', [0, 0, 0, 0, 0, 0, 0, 1, 0, 0, 0, 0, 0, 0, 0, 0, 0, 0, 0, 0, 0, 0, 0, 0, 0, 0, 0, 0, 0, 0])
_k = set([(44, 46), (44, 47), (45, 46), (45, 49), (47, 48), (48, 54), (49, 50), (50, 66), (51, 52), (51, 66), (52, 53), (53, 54), (55, 60), (55, 64), (56, 57), (56, 62), (57, 58), (58, 59), (59, 63), (60, 61), (61, 67), (62, 64), (63, 65), (65, 67)])
me_smartphone_cell_015.attributes.new('sharp_edge', 'BOOLEAN', 'EDGE').data.foreach_set('value', [ (min(e.vertices), max(e.vertices)) in _k for e in me_smartphone_cell_015.edges])
_uv = me_smartphone_cell_015.uv_layers.new(name='UVMap')
_uv.uv.foreach_set('vector', [1.0, 0.9426, 0.2593, 0.202, 1.0, 0.2024, 0.0, 0.0, 0.9623, 0.0, 0.9905, 0.01768, 0.9426, 0.9426, 0.2024, 0.2024, 1.0, 0.9763, 0.06522, 0.0, 0.0, 0.0, 0.6834, 0.0, 0.9239, 0.1361, 0.9236, 0.9236, 1.0, 0.03768, 1.0, 1.0, 1.0, 0.0, 1.0, 0.9236, 0.9592, 0.9332, 1.0, 0.9338, 0.6834, 0.6834, 0.0, 0.0, 1.0, 0.0, 0.9338, 0.9338, 0.0, 0.0, 0.9348, 0.0, 0.3748, 0.5174, 0.375, 0.519, 0.375, 0.5206, 0.375, 0.5764, 0.3682, 0.5768, 0.3679, 0.5767, 0.3539, 0.5678, 0.3377, 0.5167, 0.3367, 0.5135, 0.3386, 0.5, 0.3627, 0.5, 0.3636, 0.5001, 0.3646, 0.5003, 0.3655, 0.5006, 0.3665, 0.501, 0.3674, 0.5016, 0.3683, 0.5022, 0.3691, 0.503, 0.3699, 0.5039, 0.3707, 0.5049, 0.3714, 0.506, 0.372, 0.5072, 0.3726, 0.5085, 0.3732, 0.5098, 0.3737, 0.5112, 0.3741, 0.5127, 0.3744, 0.5142, 0.3747, 0.5158, 0.7181, 0.00173, 0.9117, 0.00173, 0.918, 0.001882, 0.9244, 0.002339, 0.9306, 0.003095, 0.9367, 0.004149, 0.9427, 0.005492, 0.9485, 0.007116, 0.9541, 0.009012, 0.9594, 0.01117, 0.9644, 0.01357, 0.969, 0.0162, 0.9734, 0.01905, 0.9773, 0.0221, 0.9808, 0.02533, 0.984, 0.02871, 0.9866, 0.03223, 0.9888, 0.03587, 0.9906, 0.03961, 0.9918, 0.04341, 0.9926, 0.04727, 0.9928, 0.05114, 0.9928, 0.1294, 0.7172, 0.04083, 0.625, 0.5206, 0.375, 0.5206, 0.375, 0.519, 0.625, 0.519, 0.625, 0.519, 0.375, 0.519, 0.375, 0.5174, 0.625, 0.5174, 0.625, 0.5174, 0.375, 0.5174, 0.375, 0.5158, 0.625, 0.5158, 0.625, 0.5158, 0.375, 0.5158, 0.375, 0.5142, 0.625, 0.5142, 0.625, 0.5142, 0.375, 0.5142, 0.375, 0.5127, 0.625, 0.5127, 0.625, 0.5127, 0.375, 0.5127, 0.375, 0.5112, 0.625, 0.5112, 0.625, 0.5112, 0.375, 0.5112, 0.375, 0.5098, 0.625, 0.5098, 0.625, 0.5098, 0.375, 0.5098, 0.375, 0.5085, 0.625, 0.5085, 0.625, 0.5085, 0.375, 0.5085, 0.375, 0.5072, 0.625, 0.5072, 0.625, 0.5072, 0.375, 0.5072, 0.375, 0.5, 0.625, 0.5, 0.625, 0.5, 0.375, 0.5, 0.375, 0.4957, 0.625, 0.4957, 0.625, 0.4957, 0.375, 0.4957, 0.375, 0.4949, 0.625, 0.4949, 0.625, 0.4949, 0.375, 0.4949, 0.375, 0.4941, 0.625, 0.4941, 0.625, 0.4941, 0.375, 0.4941, 0.375, 0.4933, 0.625, 0.4933, 0.625, 0.4933, 0.375, 0.4933, 0.375, 0.4924, 0.625, 0.4924, 0.625, 0.4924, 0.375, 0.4924, 0.375, 0.4915, 0.625, 0.4915, 0.625, 0.4915, 0.375, 0.4915, 0.375, 0.4905, 0.625, 0.4905, 0.625, 0.4905, 0.375, 0.4905, 0.375, 0.4896, 0.625, 0.4896, 0.625, 0.4896, 0.375, 0.4896, 0.375, 0.4886, 0.625, 0.4886, 0.625, 0.4886, 0.375, 0.4886, 0.375, 0.4877, 0.625, 0.4877, 0.375, 0.5206, 0.625, 0.5206, 0.625, 0.5697, 0.4026, 0.5762, 0.375, 0.5764, 0.625, 0.4681, 0.625, 0.4877, 0.375, 0.4877, 0.375, 0.4636, 0.3977, 0.4584])
me_smartphone_cell_015.materials.append(mat_nonscreen)
me_smartphone_cell_015.materials.append(mat_screen)
me_smartphone_cell_015.update()
me_smartphone_cell_016 = bpy.data.meshes.new('Smartphone_cell.016')
me_smartphone_cell_016.from_pydata([(-0.5015, 1.783, -0.8074), (2.049, 1.272, 0.4978), (2.137, 1.117, 0.4945), (2.279, -2.116, -0.5689), (-3.941, 0.948, -0.5555), (-3.985, 1.862, 0.6756), (2.477, -2.487, -0.174), (2.273, 0.8717, 0.5805), (2.429, -2.168, -0.3879), (-0.8927, 1.704, -1.036), (-0.8466, 1.707, -1.036), (0.2933, 2.234, 0.9641), (0.3003, 2.235, 0.9641), (1.873, 1.557, 0.9641), (-0.8282, 1.677, -1.036), (1.665, -2.426, -1.036), (-3.749, 1.202, -1.036), (-3.661, 1.505, -1.036), (-4.008, 1.925, 0.9641), (2.319, 0.7672, 0.9641), (1.881, 1.543, 0.9641), (1.648, -2.46, -1.036), (1.624, -2.462, -1.036), (2.579, -2.584, 0.9641), (2.597, -2.583, 0.9641), (-0.6854, -2.603, -1.036), (-1.951, -2.859, 0.9641), (-4.176, -0.1368, 0.9641), (-3.761, 1.161, -1.036), (2.564, -2.187, 0.9641), (0.2933, 2.234, 0.9641), (0.3003, 2.235, 0.9641), (1.665, -2.426, -1.036), (1.648, -2.46, -1.036), (1.624, -2.462, -1.036), (-3.749, 1.202, -1.036), (-3.661, 1.505, -1.036), (2.319, 0.7672, 0.9641), (1.881, 1.543, 0.9641), (1.873, 1.557, 0.9641), (-0.8927, 1.704, -1.036), (-0.8466, 1.707, -1.036), (-3.761, 1.161, -1.036), (-4.008, 1.925, 0.9641), (-4.176, -0.1368, 0.9641), (2.579, -2.584, 0.9641), (2.597, -2.583, 0.9641), (2.564, -2.187, 0.9641), (-0.8282, 1.677, -1.036), (-0.6854, -2.603, -1.036), (-1.951, -2.859, 0.9641)], [], [(30, 31, 0, 41, 40), (7, 2, 38, 37), (5, 43, 30, 40, 36), (48, 41, 0, 1), (36, 35, 5), (7, 8, 3, 2), (50, 49, 34, 45), (2, 1, 39, 38), (2, 3, 1), (8, 6, 3), (32, 3, 6, 33), (34, 33, 6, 46, 45), (1, 0, 31, 39), (42, 49, 50, 44, 4), (3, 32, 48, 1), (4, 5, 35, 42), (6, 7, 47, 46), (47, 7, 37), (6, 8, 7), (17, 9, 10, 14, 15, 21, 22, 25, 28, 16), (12, 11, 18, 27, 26, 23, 24, 29, 19, 20, 13), (5, 4, 44, 43)])
me_smartphone_cell_016.polygons.foreach_set('material_index', [0, 0, 0, 0, 0, 0, 0, 0, 0, 0, 0, 0, 0, 0, 0, 0, 0, 0, 0, 0, 1, 0])
_k = set([(9, 10), (9, 17), (10, 14), (11, 12), (11, 18), (12, 13), (13, 20), (14, 15), (15, 21), (16, 17), (16, 28), (18, 27), (19, 20), (19, 29), (21, 22), (22, 25), (23, 24), (23, 26), (24, 29), (25, 28), (26, 27), (30, 31), (30, 43), (31, 39), (32, 33), (32, 48), (33, 34), (34, 49), (35, 36), (35, 42), (36, 40), (37, 38), (37, 47), (38, 39), (40, 41), (41, 48), (42, 49), (43, 44), (44, 50), (45, 46), (45, 50), (46, 47)])
me_smartphone_cell_016.attributes.new('sharp_edge', 'BOOLEAN', 'EDGE').data.foreach_set('value', [ (min(e.vertices), max(e.vertices)) in _k for e in me_smartphone_cell_016.edges])
_uv = me_smartphone_cell_016.uv_layers.new(name='UVMap')
_uv.uv.foreach_set('vector', [1.0, 0.9762, 0.9725, 0.9725, 0.0, 0.0, 0.8198, 0.0, 1.0, 0.02392, 0.0, 0.0, 1.0, 0.0, 1.0, 0.9029, 0.1158, 0.0, 0.0, 0.0, 0.8518, 0.0, 0.9762, 0.9762, 0.02392, 0.02392, 0.9717, 0.9717, 0.9683, 0.0, 1.0, 0.1802, 1.0, 1.0, 0.0, 0.0, 1.0, 0.9717, 0.02843, 0.0, 1.0, 0.0, 0.0, 0.0, 1.0, 0.0, 1.0, 1.0, 0.0, 0.0, 1.0, 0.02385, 1.0, 0.9763, 0.9764, 0.9764, 0.02389, 0.02389, 0.0, 0.0, 1.0, 0.0, 1.0, 0.9023, 0.9029, 0.9029, 0.0, 0.0, 1.0, 0.0, 1.0, 1.0, 0.0, 0.0, 1.0, 0.0, 1.0, 1.0, 1.0, 0.09602, 1.0, 1.0, 0.0, 0.0, 0.9456, 0.0, 1.0, 0.9764, 0.9456, 0.9456, 0.0, 0.0, 0.9578, 0.0, 1.0, 0.0239, 0.0, 0.0, 1.0, 0.0, 1.0, 0.9725, 0.09771, 0.0, 0.9056, 0.0, 0.9763, 0.9763, 0.02385, 0.02385, 0.03209, 0.0, 0.0, 0.0, 0.0, 0.0, 0.904, 0.0, 0.9683, 0.9683, 0.0, 0.0, 0.0, 0.0, 1.0, 0.0, 1.0, 0.9716, 0.9056, 0.9056, 0.0, 0.0, 1.0, 0.0, 1.0, 0.8843, 0.9578, 0.9578, 0.8843, 0.8843, 0.0, 0.0, 0.8842, 0.0, 0.0, 0.0, 1.0, 0.0, 1.0, 1.0, 0.2124, 0.6026, 0.247, 0.5984, 0.2476, 0.5984, 0.2478, 0.599, 0.279, 0.6845, 0.2788, 0.6852, 0.2785, 0.6852, 0.2496, 0.6882, 0.2112, 0.6097, 0.2113, 0.6089, 0.6483, 0.4541, 0.6483, 0.4545, 0.6229, 0.6697, 0.4535, 0.6781, 0.2299, 0.5668, 0.2525, 0.3402, 0.2526, 0.3393, 0.2852, 0.3409, 0.5278, 0.3532, 0.5915, 0.3751, 0.5927, 0.3755, 1.0, 1.0, 0.0, 0.0, 0.9679, 0.0, 0.8518, 0.8518])
me_smartphone_cell_016.materials.append(mat_nonscreen)
me_smartphone_cell_016.materials.append(mat_screen)
me_smartphone_cell_016.update()
me_smartphone_cell_017 = bpy.data.meshes.new('Smartphone_cell.017')
me_smartphone_cell_017.from_pydata([(-1.894, 1.535, -0.1045), (-1.744, 1.483, 0.07628), (-1.696, 1.164, 0.2894), (-1.892, 1.731, -0.5704), (-0.8238, 1.9, -0.5704), (-0.8046, 1.891, -0.5704), (1.265, -1.919, 1.409), (1.244, -1.919, 1.417), (-0.7039, 1.838, -0.5704), (1.279, -1.919, 1.404), (0.5017, 1.212, -0.5704), (-2.504, 1.226, -0.5704), (-2.521, 1.191, -0.5704), (1.304, -1.919, 1.394), (-0.6259, -1.919, -0.5704), (3.015, -1.919, -0.182), (3.265, -1.735, -0.5704), (3.336, -1.919, -0.5704), (-0.8046, 1.891, -0.5704), (-0.7039, 1.838, -0.5704), (1.265, -1.919, 1.409), (1.279, -1.919, 1.404), (0.5017, 1.212, -0.5704), (-1.892, 1.731, -0.5704), (-2.504, 1.226, -0.5704), (1.244, -1.919, 1.417), (-0.6259, -1.919, -0.5704), (1.304, -1.919, 1.394), (3.015, -1.919, -0.182), (3.336, -1.919, -0.5704), (-2.521, 1.191, -0.5704), (3.265, -1.735, -0.5704), (-0.8238, 1.9, -0.5704)], [], [(1, 2, 18, 32), (1, 32, 23, 0), (23, 24, 0), (2, 0, 24, 30), (2, 1, 0), (27, 28, 31, 22), (22, 21, 27), (20, 21, 22, 19, 18, 2, 25), (31, 28, 17), (12, 11, 3, 4, 5, 8, 10, 16, 29, 26), (9, 6, 7, 26, 29, 15, 13), (30, 14, 25, 2)])
_k = set([(3, 4), (3, 11), (4, 5), (5, 8), (6, 7), (6, 9), (7, 26), (8, 10), (9, 13), (10, 16), (11, 12), (12, 26), (13, 15), (14, 25), (14, 30), (15, 29), (16, 29), (17, 28), (17, 31), (18, 19), (18, 32), (19, 22), (20, 21), (20, 25), (21, 27), (22, 31), (23, 24), (23, 32), (24, 30), (27, 28)])
me_smartphone_cell_017.attributes.new('sharp_edge', 'BOOLEAN', 'EDGE').data.foreach_set('value', [ (min(e.vertices), max(e.vertices)) in _k for e in me_smartphone_cell_017.edges])
_uv = me_smartphone_cell_017.uv_layers.new(name='UVMap')
_uv.uv.foreach_set('vector', [0.0, 0.0, 1.0, 0.0, 1.0, 0.9455, 0.9288, 0.9288, 1.0, 0.0, 1.0, 0.9288, 0.09688, 0.0, 0.0, 0.0, 1.0, 0.9031, 0.09762, 0.0, 1.0, 0.0, 1.0, 0.0, 1.0, 1.0, 0.09762, 0.09762, 0.05537, 0.0, 0.0, 0.0, 1.0, 0.0, 1.0, 1.0, 0.01529, 0.01529, 0.1937, 0.0, 0.9085, 0.0, 0.9755, 0.9755, 1.0, 0.02437, 1.0, 0.9847, 0.01529, 0.0, 0.0128, 0.0128, 0.01531, 0.0, 0.9756, 0.0, 1.0, 0.9759, 0.9455, 0.9455, 0.0, 0.0, 0.9841, 0.0, 0.9085, 0.9085, 0.1937, 0.1937, 0.9086, 0.1937, 0.2789, 0.6852, 0.2791, 0.6845, 0.2867, 0.6739, 0.3001, 0.6704, 0.3003, 0.6706, 0.3016, 0.6717, 0.3166, 0.6848, 0.3512, 0.7462, 0.3521, 0.75, 0.3025, 0.75, 0.6218, 0.7986, 0.6224, 0.7988, 0.6234, 0.7991, 0.375, 0.8225, 0.375, 0.7729, 0.4235, 0.7769, 0.6206, 0.7983, 0.05537, 0.05537, 0.984, 0.02448, 1.0, 0.01593, 1.0, 1.0])
me_smartphone_cell_017.materials.append(mat_nonscreen)
me_smartphone_cell_017.materials.append(mat_screen)
me_smartphone_cell_017.update()

# ---- objects
ob_smartphone = bpy.data.objects.new('Smartphone', me_smartphone)
ob_light = bpy.data.objects.new('Light', light_light)
ob_camera = bpy.data.objects.new('Camera', cam_camera)
ob_smartphone_cell = bpy.data.objects.new('Smartphone_cell', me_smartphone_cell_019)
ob_smartphone_cell_001 = bpy.data.objects.new('Smartphone_cell.001', me_smartphone_cell_020)
ob_smartphone_cell_002 = bpy.data.objects.new('Smartphone_cell.002', me_smartphone_cell_001)
ob_smartphone_cell_003 = bpy.data.objects.new('Smartphone_cell.003', me_smartphone_cell_002)
ob_smartphone_cell_004 = bpy.data.objects.new('Smartphone_cell.004', me_smartphone_cell_003)
ob_smartphone_cell_005 = bpy.data.objects.new('Smartphone_cell.005', me_smartphone_cell_004)
ob_smartphone_cell_006 = bpy.data.objects.new('Smartphone_cell.006', me_smartphone_cell_005)
ob_smartphone_cell_007 = bpy.data.objects.new('Smartphone_cell.007', me_smartphone_cell_006)
ob_smartphone_cell_008 = bpy.data.objects.new('Smartphone_cell.008', me_smartphone_cell_007)
ob_smartphone_cell_009 = bpy.data.objects.new('Smartphone_cell.009', me_smartphone_cell_008)
ob_smartphone_cell_010 = bpy.data.objects.new('Smartphone_cell.010', me_smartphone_cell_009)
ob_smartphone_cell_011 = bpy.data.objects.new('Smartphone_cell.011', me_smartphone_cell_010)
ob_smartphone_cell_012 = bpy.data.objects.new('Smartphone_cell.012', me_smartphone_cell_011)
ob_smartphone_cell_013 = bpy.data.objects.new('Smartphone_cell.013', me_smartphone_cell_012)
ob_smartphone_cell_014 = bpy.data.objects.new('Smartphone_cell.014', me_smartphone_cell_013)
ob_smartphone_cell_015 = bpy.data.objects.new('Smartphone_cell.015', me_smartphone_cell_014)
ob_smartphone_cell_016 = bpy.data.objects.new('Smartphone_cell.016', me_smartphone_cell_015)
ob_smartphone_cell_017 = bpy.data.objects.new('Smartphone_cell.017', me_smartphone_cell_016)
ob_smartphone_cell_018 = bpy.data.objects.new('Smartphone_cell.018', me_smartphone_cell_017)

# ---- transforms, parenting, visibility, modifiers, constraints
ob_smartphone.location = (0.0, 0.0, 0.5)
ob_smartphone.lock_rotations_4d = False
ob_smartphone.empty_display_type = 'ARROWS'
ob_smartphone.lineart.crease_threshold = 0.0
ob_light.location = (4.076, 1.005, 5.904)
ob_light.rotation_euler = (0.6503, 0.05522, 1.866)
ob_light.lock_rotations_4d = False
ob_light.empty_display_type = 'ARROWS'
ob_light.color = (0.0, 0.0, 0.0, 0.0)
ob_light.lineart.crease_threshold = 0.0
ob_camera.location = (7.359, -6.926, 4.958)
ob_camera.rotation_euler = (1.109, 0.0, 0.8149)
ob_camera.lock_rotations_4d = False
ob_camera.empty_display_type = 'ARROWS'
ob_camera.color = (0.0, 0.0, 0.0, 0.0)
ob_camera.display_type = 'WIRE'
ob_camera.lineart.crease_threshold = 0.0
ob_smartphone_cell.parent = ob_smartphone
ob_smartphone_cell.matrix_parent_inverse = Matrix(((1.0, -0.0, 0.0, -0.0), (-0.0, 1.0, -0.0, 0.0), (0.0, -0.0, 1.0, -0.5), (-0.0, 0.0, -0.0, 1.0)))
ob_smartphone_cell.location = (-8.923, -5.353, 0.5374)
ob_smartphone_cell_001.parent = ob_smartphone
ob_smartphone_cell_001.matrix_parent_inverse = Matrix(((1.0, -0.0, 0.0, -0.0), (-0.0, 1.0, -0.0, 0.0), (0.0, -0.0, 1.0, -0.5), (-0.0, 0.0, -0.0, 1.0)))
ob_smartphone_cell_001.location = (1.659, 0.0243, -0.1036)
ob_smartphone_cell_002.parent = ob_smartphone
ob_smartphone_cell_002.matrix_parent_inverse = Matrix(((1.0, -0.0, 0.0, -0.0), (-0.0, 1.0, -0.0, 0.0), (0.0, -0.0, 1.0, -0.5), (-0.0, 0.0, -0.0, 1.0)))
ob_smartphone_cell_002.location = (8.777, 1.305, 0.9612)
ob_smartphone_cell_003.parent = ob_smartphone
ob_smartphone_cell_003.matrix_parent_inverse = Matrix(((1.0, -0.0, 0.0, -0.0), (-0.0, 1.0, -0.0, 0.0), (0.0, -0.0, 1.0, -0.5), (-0.0, 0.0, -0.0, 1.0)))
ob_smartphone_cell_003.location = (6.792, 4.213, 0.303)
ob_smartphone_cell_004.parent = ob_smartphone
ob_smartphone_cell_004.matrix_parent_inverse = Matrix(((1.0, -0.0, 0.0, -0.0), (-0.0, 1.0, -0.0, 0.0), (0.0, -0.0, 1.0, -0.5), (-0.0, 0.0, -0.0, 1.0)))
ob_smartphone_cell_004.location = (-8.417, 4.579, 0.4853)
ob_smartphone_cell_005.parent = ob_smartphone
ob_smartphone_cell_005.matrix_parent_inverse = Matrix(((1.0, -0.0, 0.0, -0.0), (-0.0, 1.0, -0.0, 0.0), (0.0, -0.0, 1.0, -0.5), (-0.0, 0.0, -0.0, 1.0)))
ob_smartphone_cell_005.location = (9.349, -4.694, 0.4187)
ob_smartphone_cell_006.parent = ob_smartphone
ob_smartphone_cell_006.matrix_parent_inverse = Matrix(((1.0, -0.0, 0.0, -0.0), (-0.0, 1.0, -0.0, 0.0), (0.0, -0.0, 1.0, -0.5), (-0.0, 0.0, -0.0, 1.0)))
ob_smartphone_cell_006.location = (5.427, -2.405, 0.9477)
ob_smartphone_cell_007.parent = ob_smartphone
ob_smartphone_cell_007.matrix_parent_inverse = Matrix(((1.0, -0.0, 0.0, -0.0), (-0.0, 1.0, -0.0, 0.0), (0.0, -0.0, 1.0, -0.5), (-0.0, 0.0, -0.0, 1.0)))
ob_smartphone_cell_007.location = (-5.432, -0.2029, 0.688)
ob_smartphone_cell_008.parent = ob_smartphone
ob_smartphone_cell_008.matrix_parent_inverse = Matrix(((1.0, -0.0, 0.0, -0.0), (-0.0, 1.0, -0.0, 0.0), (0.0, -0.0, 1.0, -0.5), (-0.0, 0.0, -0.0, 1.0)))
ob_smartphone_cell_008.location = (2.501, 3.702, 0.3845)
ob_smartphone_cell_009.parent = ob_smartphone
ob_smartphone_cell_009.matrix_parent_inverse = Matrix(((1.0, -0.0, 0.0, -0.0), (-0.0, 1.0, -0.0, 0.0), (0.0, -0.0, 1.0, -0.5), (-0.0, 0.0, -0.0, 1.0)))
ob_smartphone_cell_009.location = (-1.657, 2.831, 0.4963)
ob_smartphone_cell_010.parent = ob_smartphone
ob_smartphone_cell_010.matrix_parent_inverse = Matrix(((1.0, -0.0, 0.0, -0.0), (-0.0, 1.0, -0.0, 0.0), (0.0, -0.0, 1.0, -0.5), (-0.0, 0.0, -0.0, 1.0)))
ob_smartphone_cell_010.location = (3.46, -0.2359, -0.02857)
ob_smartphone_cell_011.parent = ob_smartphone
ob_smartphone_cell_011.matrix_parent_inverse = Matrix(((1.0, -0.0, 0.0, -0.0), (-0.0, 1.0, -0.0, 0.0), (0.0, -0.0, 1.0, -0.5), (-0.0, 0.0, -0.0, 1.0)))
ob_smartphone_cell_011.location = (-3.395, -2.992, 0.3619)
ob_smartphone_cell_012.parent = ob_smartphone
ob_smartphone_cell_012.matrix_parent_inverse = Matrix(((1.0, -0.0, 0.0, -0.0), (-0.0, 1.0, -0.0, 0.0), (0.0, -0.0, 1.0, -0.5), (-0.0, 0.0, -0.0, 1.0)))
ob_smartphone_cell_012.location = (0.6094, -4.996, 0.8014)
ob_smartphone_cell_013.parent = ob_smartphone
ob_smartphone_cell_013.matrix_parent_inverse = Matrix(((1.0, -0.0, 0.0, -0.0), (-0.0, 1.0, -0.0, 0.0), (0.0, -0.0, 1.0, -0.5), (-0.0, 0.0, -0.0, 1.0)))
ob_smartphone_cell_013.location = (5.251, 1.847, 0.617)
ob_smartphone_cell_014.parent = ob_smartphone
ob_smartphone_cell_014.matrix_parent_inverse = Matrix(((1.0, -0.0, 0.0, -0.0), (-0.0, 1.0, -0.0, 0.0), (0.0, -0.0, 1.0, -0.5), (-0.0, 0.0, -0.0, 1.0)))
ob_smartphone_cell_014.location = (6.658, 5.84, -0.4548)
ob_smartphone_cell_015.parent = ob_smartphone
ob_smartphone_cell_015.matrix_parent_inverse = Matrix(((1.0, -0.0, 0.0, -0.0), (-0.0, 1.0, -0.0, 0.0), (0.0, -0.0, 1.0, -0.5), (-0.0, 0.0, -0.0, 1.0)))
ob_smartphone_cell_015.location = (7.721, -1.515, 0.3881)
ob_smartphone_cell_016.parent = ob_smartphone
ob_smartphone_cell_016.matrix_parent_inverse = Matrix(((1.0, -0.0, 0.0, -0.0), (-0.0, 1.0, -0.0, 0.0), (0.0, -0.0, 1.0, -0.5), (-0.0, 0.0, -0.0, 1.0)))
ob_smartphone_cell_016.location = (9.364, 5.13, 0.379)
ob_smartphone_cell_017.parent = ob_smartphone
ob_smartphone_cell_017.matrix_parent_inverse = Matrix(((1.0, -0.0, 0.0, -0.0), (-0.0, 1.0, -0.0, 0.0), (0.0, -0.0, 1.0, -0.5), (-0.0, 0.0, -0.0, 1.0)))
ob_smartphone_cell_017.location = (0.6554, -0.4288, 0.5359)
ob_smartphone_cell_018.parent = ob_smartphone
ob_smartphone_cell_018.matrix_parent_inverse = Matrix(((1.0, -0.0, 0.0, -0.0), (-0.0, 1.0, -0.0, 0.0), (0.0, -0.0, 1.0, -0.5), (-0.0, 0.0, -0.0, 1.0)))
ob_smartphone_cell_018.location = (4.83, -4.081, 0.07039)

# ---- collection membership
col_collection.objects.link(ob_smartphone)
col_collection.objects.link(ob_light)
col_collection.objects.link(ob_camera)
col_collection.objects.link(ob_smartphone_cell)
col_collection.objects.link(ob_smartphone_cell_001)
col_collection.objects.link(ob_smartphone_cell_002)
col_collection.objects.link(ob_smartphone_cell_003)
col_collection.objects.link(ob_smartphone_cell_004)
col_collection.objects.link(ob_smartphone_cell_005)
col_collection.objects.link(ob_smartphone_cell_006)
col_collection.objects.link(ob_smartphone_cell_007)
col_collection.objects.link(ob_smartphone_cell_008)
col_collection.objects.link(ob_smartphone_cell_009)
col_collection.objects.link(ob_smartphone_cell_010)
col_collection.objects.link(ob_smartphone_cell_011)
col_collection.objects.link(ob_smartphone_cell_012)
col_collection.objects.link(ob_smartphone_cell_013)
col_collection.objects.link(ob_smartphone_cell_014)
col_collection.objects.link(ob_smartphone_cell_015)
col_collection.objects.link(ob_smartphone_cell_016)
col_collection.objects.link(ob_smartphone_cell_017)
col_collection.objects.link(ob_smartphone_cell_018)

# ---- scene / render settings (as saved in the file)
scene.camera = ob_camera
scene.frame_start = 1; scene.frame_end = 250; scene.frame_set(20)
scene.render.engine = 'BLENDER_EEVEE_NEXT'
scene.cycles.sampling_pattern = 'TABULATED_SOBOL'
scene.view_settings.view_transform = 'Filmic'
bpy.context.view_layer.update()

